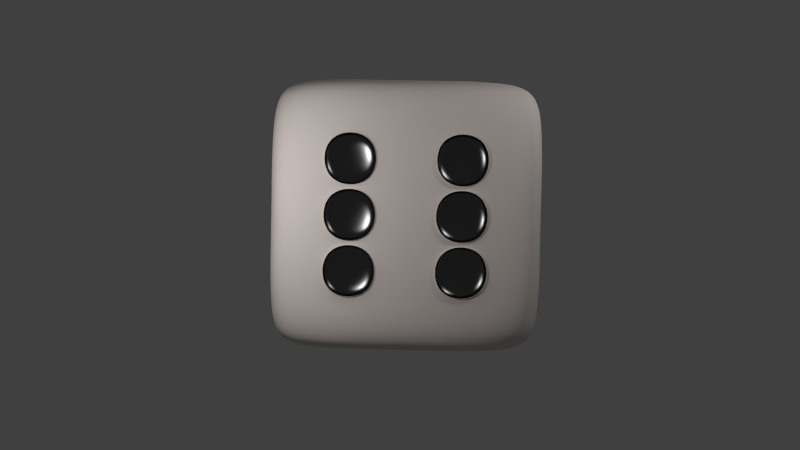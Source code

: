 # Source: imu-blender.blend  (saved by Blender 2.73.0; exported with 4.5.12 LTS)
import bpy
from mathutils import Matrix  # noqa: F401  (used for matrix-valued properties, if any)

bpy.ops.wm.read_factory_settings(use_empty=True)
scene = bpy.context.scene
scene.name = 'Scene'

# ---- collections
col_collection_1 = bpy.data.collections.new('Collection 1'); scene.collection.children.link(col_collection_1)

# ---- materials (node trees are filled in below, after node groups)
mat_texture = bpy.data.materials.new('Texture')
mat_texture.alpha_threshold = 0.0
mat_texture.use_transparent_shadow = False
mat_texture.diffuse_color = (0.7874, 0.7084, 0.6655, 1.0)
mat_texture.specular_color = (0.3424, 0.3424, 0.3424)
mat_texture.roughness = 0.5
mat_texture.line_color = (0.0, 0.0, 0.0, 1.0)
mat_black = bpy.data.materials.new('black')
mat_black.alpha_threshold = 0.0
mat_black.use_transparent_shadow = False
mat_black.roughness = 0.5
mat_black.line_color = (0.0, 0.0, 0.0, 1.0)

# ---- material node trees
mat_black.use_nodes = True; mat_black.node_tree.nodes.clear()
_N = mat_black.node_tree.nodes; _L = mat_black.node_tree.links
n0 = _N.new('ShaderNodeOutputMaterial'); n0.name = 'Material Output'; n0.location = (300, 300)
n1 = _N.new('ShaderNodeMixShader'); n1.name = 'Mix Shader'; n1.location = (110, 300)
n1.inputs[0].default_value = 0.2
n2 = _N.new('ShaderNodeBsdfDiffuse'); n2.name = 'Diffuse BSDF'; n2.location = (-90, 300)
n2.inputs[0].default_value = (0.003642, 0.003642, 0.003642, 1.0)
n3 = _N.new('ShaderNodeBsdfAnisotropic'); n3.name = 'Glossy BSDF'; n3.location = (-90, 300)
n3.distribution = 'BECKMANN'
n3.inputs[1].default_value = 0.3162
_L.new(n1.outputs[0], n0.inputs[0])
_L.new(n2.outputs[0], n1.inputs[1])
_L.new(n3.outputs[0], n1.inputs[2])
n0.is_active_output = True

# ---- world
world_world = bpy.data.worlds.new('World'); scene.world = world_world
world_world.use_nodes = True; world_world.node_tree.nodes.clear()
_N = world_world.node_tree.nodes; _L = world_world.node_tree.links
n0 = _N.new('ShaderNodeOutputWorld'); n0.name = 'World Output'; n0.location = (300, 300)
n1 = _N.new('ShaderNodeBackground'); n1.name = 'Background'; n1.location = (10, 300)
n1.inputs[0].default_value = (0.05088, 0.05088, 0.05088, 1.0)
_L.new(n1.outputs[0], n0.inputs[0])
n0.is_active_output = True
world_world.color = (0.05088, 0.05088, 0.05088)
world_world.use_sun_shadow = False
world_world.sun_shadow_jitter_overblur = 0.0
world_world.cycles.sampling_method = 'NONE'
world_world.cycles.sample_map_resolution = 256

# ---- cameras
cam_camera = bpy.data.cameras.new('Camera')
cam_camera.clip_end = 100.0
cam_camera.lens = 35.0
cam_camera.sensor_width = 32.0
cam_camera.sensor_height = 18.0
cam_camera.ortho_scale = 7.314
cam_camera.dof.focus_distance = 0.0
cam_camera.dof.aperture_fstop = 128.0

# ---- lights
light_point_001 = bpy.data.lights.new('Point.001', 'POINT')
light_point_001.transmission_factor = 0.0
light_point_001.energy = 100.0
light_point_001.shadow_buffer_clip_start = 0.5
light_point_001.shadow_soft_size = 0.1
light_point_001.shadow_maximum_resolution = 0.006
light_point_001.use_absolute_resolution = True
light_point_001.cycles.use_multiple_importance_sampling = False
light_point = bpy.data.lights.new('Point', 'POINT')
light_point.transmission_factor = 0.0
light_point.energy = 100.0
light_point.shadow_buffer_clip_start = 0.5
light_point.shadow_soft_size = 0.1
light_point.shadow_maximum_resolution = 0.006
light_point.use_absolute_resolution = True
light_point.cycles.use_multiple_importance_sampling = False
light_lamp = bpy.data.lights.new('Lamp', 'POINT')
light_lamp.transmission_factor = 0.0
light_lamp.cutoff_distance = 30.0
light_lamp.energy = 100.0
light_lamp.shadow_buffer_clip_start = 1.001
light_lamp.shadow_soft_size = 0.1
light_lamp.shadow_maximum_resolution = 0.006
light_lamp.use_absolute_resolution = True
light_lamp.cycles.use_multiple_importance_sampling = False

# ---- meshes
me_dice = bpy.data.meshes.new('Dice')
me_dice.from_pydata([(0.9279, 0.9279, -0.9279), (0.9279, -0.9279, -0.9279), (-0.9279, -0.9279, -0.9279), (-0.9279, 0.9279, -0.9279), (0.9279, 0.9279, 0.9279), (0.9279, -0.9279, 0.9279), (-0.9279, -0.9279, 0.9279), (-0.9279, 0.9279, 0.9279), (1.0, 0.6, -1.0), (1.0, 0.2, -1.0), (1.0, -0.2, -1.0), (1.0, -0.6, -1.0), (0.6, 1.0, -1.0), (0.2, 1.0, -1.0), (-0.2, 1.0, -1.0), (-0.6, 1.0, -1.0), (1.0, 1.0, -0.6), (1.0, 1.0, -0.2), (1.0, 1.0, 0.2), (1.0, 1.0, 0.6), (0.6, -1.0, -1.0), (0.2, -1.0, -1.0), (-0.2, -1.0, -1.0), (-0.6, -1.0, -1.0), (1.0, -1.0, -0.6), (1.0, -1.0, -0.2), (1.0, -1.0, 0.2), (1.0, -1.0, 0.6), (-1.0, -0.6, -1.0), (-1.0, -0.2, -1.0), (-1.0, 0.2, -1.0), (-1.0, 0.6, -1.0), (-1.0, -1.0, -0.6), (-1.0, -1.0, -0.2), (-1.0, -1.0, 0.2), (-1.0, -1.0, 0.6), (-1.0, 1.0, -0.6), (-1.0, 1.0, -0.2), (-1.0, 1.0, 0.2), (-1.0, 1.0, 0.6), (1.0, 0.6, 1.0), (1.0, 0.2, 1.0), (1.0, -0.2, 1.0), (1.0, -0.6, 1.0), (0.6, 1.0, 1.0), (0.2, 1.0, 1.0), (-0.2, 1.0, 1.0), (-0.6, 1.0, 1.0), (0.6, -1.0, 1.0), (0.2, -1.0, 1.0), (-0.2, -1.0, 1.0), (-0.6, -1.0, 1.0), (-1.0, -0.6, 1.0), (-1.0, -0.2, 1.0), (-1.0, 0.2, 1.0), (-1.0, 0.6, 1.0), (0.6, 1.0, 0.6), (0.2, 1.0, 0.6), (-0.2, 1.0, 0.6), (-0.6, 1.0, 0.6), (0.6, 1.0, 0.2), (0.2, 1.0, 0.2), (-0.2, 1.0, 0.2), (-0.6, 1.0, 0.2), (0.6, 1.0, -0.2), (0.2, 1.0, -0.2), (-0.2, 1.0, -0.2), (-0.6, 1.0, -0.2), (0.6, 1.0, -0.6), (0.2, 1.0, -0.6), (-0.2, 1.0, -0.6), (-0.6, 1.0, -0.6), (-1.0, -0.6, -0.6), (-1.0, -0.2, -0.6), (-1.0, 0.2, -0.6), (-1.0, 0.6, -0.6), (-1.0, -0.6, -0.2), (-1.0, -0.2, -0.2), (-1.0, 0.2, -0.2), (-1.0, 0.6, -0.2), (-1.0, -0.6, 0.2), (-1.0, -0.2, 0.2), (-1.0, 0.2, 0.2), (-1.0, 0.6, 0.2), (-1.0, -0.6, 0.6), (-1.0, -0.2, 0.6), (-1.0, 0.2, 0.6), (-1.0, 0.6, 0.6), (0.6, -1.0, -0.6), (0.2, -1.0, -0.6), (-0.2, -1.0, -0.6), (-0.6, -1.0, -0.6), (0.6, -1.0, -0.2), (0.2, -1.0, -0.2), (-0.2, -1.0, -0.2), (-0.6, -1.0, -0.2), (0.6, -1.0, 0.2), (0.2, -1.0, 0.2), (-0.2, -1.0, 0.2), (-0.6, -1.0, 0.2), (0.6, -1.0, 0.6), (0.2, -1.0, 0.6), (-0.2, -1.0, 0.6), (-0.6, -1.0, 0.6), (1.0, 0.6, -0.6), (1.0, 0.2, -0.6), (1.0, -0.2, -0.6), (1.0, -0.6, -0.6), (1.0, 0.6, -0.2), (1.0, 0.2, -0.2), (1.0, -0.2, -0.2), (1.0, -0.6, -0.2), (1.0, 0.6, 0.2), (1.0, 0.2, 0.2), (1.0, -0.2, 0.2), (1.0, -0.6, 0.2), (1.0, 0.6, 0.6), (1.0, 0.2, 0.6), (1.0, -0.2, 0.6), (1.0, -0.6, 0.6), (0.6, 0.6, 1.0), (0.6, 0.2, 1.0), (0.6, -0.2, 1.0), (0.6, -0.6, 1.0), (0.2, 0.6, 1.0), (0.2, 0.2, 1.0), (0.2, -0.2, 1.0), (0.2, -0.6, 1.0), (-0.2, 0.6, 1.0), (-0.2, 0.2, 1.0), (-0.2, -0.2, 1.0), (-0.2, -0.6, 1.0), (-0.6, 0.6, 1.0), (-0.6, 0.2, 1.0), (-0.6, -0.2, 1.0), (-0.6, -0.6, 1.0), (0.6, 0.6, -1.0), (0.2, 0.6, -1.0), (-0.2, 0.6, -1.0), (-0.6, 0.6, -1.0), (0.6, 0.2, -1.0), (0.2, 0.2, -1.0), (-0.2, 0.2, -1.0), (-0.6, 0.2, -1.0), (0.6, -0.2, -1.0), (0.2, -0.2, -1.0), (-0.2, -0.2, -1.0), (-0.6, -0.2, -1.0), (0.6, -0.6, -1.0), (0.2, -0.6, -1.0), (-0.2, -0.6, -1.0), (-0.6, -0.6, -1.0), (-0.2, 1.025, 0.6), (-0.2, 1.025, 0.2), (-0.6, 1.025, 0.2), (-0.6, 1.025, 0.6), (0.6, 1.025, -0.2), (0.6, 1.025, -0.6), (0.2, 1.025, -0.6), (0.2, 1.025, -0.2), (-1.025, -0.2, -0.2), (-1.025, -0.2, 0.2), (-1.025, 0.2, 0.2), (-1.025, 0.2, -0.2), (0.6, -1.025, -0.6), (0.6, -1.025, -0.2), (0.2, -1.025, -0.2), (0.2, -1.025, -0.6), (-0.2, -1.025, -0.6), (-0.2, -1.025, -0.2), (-0.6, -1.025, -0.2), (-0.6, -1.025, -0.6), (0.2, -1.025, -0.2), (0.2, -1.025, 0.2), (-0.2, -1.025, 0.2), (-0.2, -1.025, -0.2), (0.6, -1.025, 0.2), (0.6, -1.025, 0.6), (0.2, -1.025, 0.6), (0.2, -1.025, 0.2), (-0.2, -1.025, 0.2), (-0.2, -1.025, 0.6), (-0.6, -1.025, 0.6), (-0.6, -1.025, 0.2), (1.025, 0.6, -0.6), (1.025, 0.6, -0.2), (1.025, 0.2, -0.2), (1.025, 0.2, -0.6), (1.025, -0.2, -0.6), (1.025, -0.2, -0.2), (1.025, -0.6, -0.2), (1.025, -0.6, -0.6), (1.025, 0.6, -0.2), (1.025, 0.6, 0.2), (1.025, 0.2, 0.2), (1.025, 0.2, -0.2), (1.025, -0.2, -0.2), (1.025, -0.2, 0.2), (1.025, -0.6, 0.2), (1.025, -0.6, -0.2), (1.025, 0.6, 0.2), (1.025, 0.6, 0.6), (1.025, 0.2, 0.6), (1.025, 0.2, 0.2), (1.025, -0.2, 0.2), (1.025, -0.2, 0.6), (1.025, -0.6, 0.6), (1.025, -0.6, 0.2), (0.6, -0.2, 1.025), (0.2, -0.2, 1.025), (0.2, -0.6, 1.025), (0.6, -0.6, 1.025), (0.2, 0.2, 1.025), (-0.2, 0.2, 1.025), (-0.2, -0.2, 1.025), (0.2, -0.2, 1.025), (-0.2, 0.6, 1.025), (-0.6, 0.6, 1.025), (-0.6, 0.2, 1.025), (-0.2, 0.2, 1.025), (0.6, 0.6, -1.025), (0.6, 0.2, -1.025), (0.2, 0.2, -1.025), (0.2, 0.6, -1.025), (-0.2, 0.6, -1.025), (-0.2, 0.2, -1.025), (-0.6, 0.2, -1.025), (-0.6, 0.6, -1.025), (0.6, -0.2, -1.025), (0.6, -0.6, -1.025), (0.2, -0.6, -1.025), (0.2, -0.2, -1.025), (-0.2, -0.2, -1.025), (-0.2, -0.6, -1.025), (-0.6, -0.6, -1.025), (-0.6, -0.2, -1.025), (-0.2, 1.025, 0.6), (-0.2, 1.025, 0.2), (-0.6, 1.025, 0.2), (-0.6, 1.025, 0.6), (0.6, 1.025, -0.2), (0.6, 1.025, -0.6), (0.2, 1.025, -0.6), (0.2, 1.025, -0.2), (-1.025, -0.2, -0.2), (-1.025, -0.2, 0.2), (-1.025, 0.2, 0.2), (-1.025, 0.2, -0.2), (0.6, -1.025, -0.6), (0.6, -1.025, -0.2), (0.2, -1.025, -0.2), (0.2, -1.025, -0.6), (-0.2, -1.025, -0.6), (-0.2, -1.025, -0.2), (-0.6, -1.025, -0.2), (-0.6, -1.025, -0.6), (0.2, -1.025, -0.2), (0.2, -1.025, 0.2), (-0.2, -1.025, 0.2), (-0.2, -1.025, -0.2), (0.6, -1.025, 0.2), (0.6, -1.025, 0.6), (0.2, -1.025, 0.6), (0.2, -1.025, 0.2), (-0.2, -1.025, 0.2), (-0.2, -1.025, 0.6), (-0.6, -1.025, 0.6), (-0.6, -1.025, 0.2), (1.025, 0.6, -0.6), (1.025, 0.6, -0.2), (1.025, 0.2, -0.2), (1.025, 0.2, -0.6), (1.025, -0.2, -0.6), (1.025, -0.2, -0.2), (1.025, -0.6, -0.2), (1.025, -0.6, -0.6), (1.025, 0.6, -0.2), (1.025, 0.6, 0.2), (1.025, 0.2, 0.2), (1.025, 0.2, -0.2), (1.025, -0.2, -0.2), (1.025, -0.2, 0.2), (1.025, -0.6, 0.2), (1.025, -0.6, -0.2), (1.025, 0.6, 0.2), (1.025, 0.6, 0.6), (1.025, 0.2, 0.6), (1.025, 0.2, 0.2), (1.025, -0.2, 0.2), (1.025, -0.2, 0.6), (1.025, -0.6, 0.6), (1.025, -0.6, 0.2), (0.6, -0.2, 1.025), (0.2, -0.2, 1.025), (0.2, -0.6, 1.025), (0.6, -0.6, 1.025), (0.2, 0.2, 1.025), (-0.2, 0.2, 1.025), (-0.2, -0.2, 1.025), (0.2, -0.2, 1.025), (-0.2, 0.6, 1.025), (-0.6, 0.6, 1.025), (-0.6, 0.2, 1.025), (-0.2, 0.2, 1.025), (0.6, 0.6, -1.025), (0.6, 0.2, -1.025), (0.2, 0.2, -1.025), (0.2, 0.6, -1.025), (-0.2, 0.6, -1.025), (-0.2, 0.2, -1.025), (-0.6, 0.2, -1.025), (-0.6, 0.6, -1.025), (0.6, -0.2, -1.025), (0.6, -0.6, -1.025), (0.2, -0.6, -1.025), (0.2, -0.2, -1.025), (-0.2, -0.2, -1.025), (-0.2, -0.6, -1.025), (-0.6, -0.6, -1.025), (-0.6, -0.2, -1.025), (-0.2, -0.9272, -0.6), (-0.2, -0.9272, -0.2), (-0.6, -0.9272, -0.2), (-0.6, -0.9272, -0.6), (0.6, -0.9272, -0.6), (0.6, -0.9272, -0.2), (0.2, -0.9272, -0.2), (0.2, -0.9272, -0.6), (-0.9272, -0.2, -0.2), (-0.9272, -0.2, 0.2), (-0.9272, 0.2, 0.2), (-0.9272, 0.2, -0.2), (0.6, 0.9272, -0.2), (0.6, 0.9272, -0.6), (0.2, 0.9272, -0.6), (0.2, 0.9272, -0.2), (-0.2, 0.9272, 0.6), (-0.2, 0.9272, 0.2), (-0.6, 0.9272, 0.2), (-0.6, 0.9272, 0.6), (0.2, -0.9272, -0.2), (0.2, -0.9272, 0.2), (-0.2, -0.9272, 0.2), (-0.2, -0.9272, -0.2), (0.6, -0.9272, 0.2), (0.6, -0.9272, 0.6), (0.2, -0.9272, 0.6), (0.2, -0.9272, 0.2), (-0.2, -0.9272, 0.2), (-0.2, -0.9272, 0.6), (-0.6, -0.9272, 0.6), (-0.6, -0.9272, 0.2), (0.9272, 0.6, -0.6), (0.9272, 0.6, -0.2), (0.9272, 0.2, -0.2), (0.9272, 0.2, -0.6), (0.9272, -0.2, -0.6), (0.9272, -0.2, -0.2), (0.9272, -0.6, -0.2), (0.9272, -0.6, -0.6), (0.9272, 0.6, -0.2), (0.9272, 0.6, 0.2), (0.9272, 0.2, 0.2), (0.9272, 0.2, -0.2), (0.9272, -0.2, -0.2), (0.9272, -0.2, 0.2), (0.9272, -0.6, 0.2), (0.9272, -0.6, -0.2), (0.9272, 0.6, 0.2), (0.9272, 0.6, 0.6), (0.9272, 0.2, 0.6), (0.9272, 0.2, 0.2), (0.9272, -0.2, 0.2), (0.9272, -0.2, 0.6), (0.9272, -0.6, 0.6), (0.9272, -0.6, 0.2), (0.6, -0.2, 0.9272), (0.2, -0.2, 0.9272), (0.2, -0.6, 0.9272), (0.6, -0.6, 0.9272), (0.2, 0.2, 0.9272), (-0.2, 0.2, 0.9272), (-0.2, -0.2, 0.9272), (0.2, -0.2, 0.9272), (-0.2, 0.6, 0.9272), (-0.6, 0.6, 0.9272), (-0.6, 0.2, 0.9272), (-0.2, 0.2, 0.9272), (0.6, 0.6, -0.9272), (0.6, 0.2, -0.9272), (0.2, 0.2, -0.9272), (0.2, 0.6, -0.9272), (-0.2, 0.6, -0.9272), (-0.2, 0.2, -0.9272), (-0.6, 0.2, -0.9272), (-0.6, 0.6, -0.9272), (0.6, -0.2, -0.9272), (0.6, -0.6, -0.9272), (0.2, -0.6, -0.9272), (0.2, -0.2, -0.9272), (-0.2, -0.2, -0.9272), (-0.2, -0.6, -0.9272), (-0.6, -0.6, -0.9272), (-0.6, -0.2, -0.9272)], [], [(151, 23, 2, 28), (135, 52, 6, 51), (119, 43, 5, 27), (103, 51, 6, 35), (87, 55, 7, 39), (71, 15, 3, 36), (47, 59, 39, 7), (59, 63, 38, 39), (63, 67, 37, 38), (67, 71, 36, 37), (4, 19, 56, 44), (44, 56, 57, 45), (45, 57, 58, 46), (46, 58, 59, 47), (19, 18, 60, 56), (56, 60, 61, 57), (57, 61, 62, 58), (18, 17, 64, 60), (60, 64, 65, 61), (61, 65, 66, 62), (62, 66, 67, 63), (17, 16, 68, 64), (164, 248, 251, 167), (65, 69, 70, 66), (66, 70, 71, 67), (16, 0, 12, 68), (68, 12, 13, 69), (69, 13, 14, 70), (70, 14, 15, 71), (31, 75, 36, 3), (75, 79, 37, 36), (79, 83, 38, 37), (83, 87, 39, 38), (2, 32, 72, 28), (28, 72, 73, 29), (29, 73, 74, 30), (30, 74, 75, 31), (32, 33, 76, 72), (72, 76, 77, 73), (73, 77, 78, 74), (74, 78, 79, 75), (33, 34, 80, 76), (76, 80, 81, 77), (167, 251, 250, 166), (78, 82, 83, 79), (34, 35, 84, 80), (80, 84, 85, 81), (81, 85, 86, 82), (82, 86, 87, 83), (35, 6, 52, 84), (84, 52, 53, 85), (85, 53, 54, 86), (86, 54, 55, 87), (23, 91, 32, 2), (91, 95, 33, 32), (95, 99, 34, 33), (99, 103, 35, 34), (1, 24, 88, 20), (20, 88, 89, 21), (21, 89, 90, 22), (22, 90, 91, 23), (24, 25, 92, 88), (166, 250, 249, 165), (89, 93, 94, 90), (165, 249, 248, 164), (25, 26, 96, 92), (92, 96, 97, 93), (94, 98, 99, 95), (26, 27, 100, 96), (160, 244, 247, 163), (97, 101, 102, 98), (163, 247, 246, 162), (27, 5, 48, 100), (100, 48, 49, 101), (101, 49, 50, 102), (102, 50, 51, 103), (11, 107, 24, 1), (107, 111, 25, 24), (111, 115, 26, 25), (115, 119, 27, 26), (0, 16, 104, 8), (8, 104, 105, 9), (9, 105, 106, 10), (10, 106, 107, 11), (16, 17, 108, 104), (162, 246, 245, 161), (105, 109, 110, 106), (161, 245, 244, 160), (17, 18, 112, 108), (109, 113, 114, 110), (156, 240, 243, 159), (18, 19, 116, 112), (159, 243, 242, 158), (113, 117, 118, 114), (158, 242, 241, 157), (19, 4, 40, 116), (116, 40, 41, 117), (117, 41, 42, 118), (118, 42, 43, 119), (43, 123, 48, 5), (123, 127, 49, 48), (127, 131, 50, 49), (131, 135, 51, 50), (4, 44, 120, 40), (40, 120, 121, 41), (41, 121, 122, 42), (42, 122, 123, 43), (44, 45, 124, 120), (120, 124, 125, 121), (121, 125, 126, 122), (157, 241, 240, 156), (45, 46, 128, 124), (124, 128, 129, 125), (126, 130, 131, 127), (46, 47, 132, 128), (152, 236, 239, 155), (129, 133, 134, 130), (130, 134, 135, 131), (47, 7, 55, 132), (132, 55, 54, 133), (133, 54, 53, 134), (134, 53, 52, 135), (15, 139, 31, 3), (139, 143, 30, 31), (143, 147, 29, 30), (147, 151, 28, 29), (0, 8, 136, 12), (12, 136, 137, 13), (13, 137, 138, 14), (14, 138, 139, 15), (8, 9, 140, 136), (155, 239, 238, 154), (137, 141, 142, 138), (154, 238, 237, 153), (9, 10, 144, 140), (140, 144, 145, 141), (141, 145, 146, 142), (142, 146, 147, 143), (10, 11, 148, 144), (153, 237, 236, 152), (145, 149, 150, 146), (11, 1, 20, 148), (148, 20, 21, 149), (149, 21, 22, 150), (150, 22, 23, 151), (336, 337, 338, 339), (62, 153, 152, 58), (63, 154, 153, 62), (59, 155, 154, 63), (58, 152, 155, 59), (240, 332, 335, 243), (68, 157, 156, 64), (69, 158, 157, 68), (65, 159, 158, 69), (64, 156, 159, 65), (243, 335, 334, 242), (81, 161, 160, 77), (82, 162, 161, 81), (78, 163, 162, 82), (77, 160, 163, 78), (242, 334, 333, 241), (92, 165, 164, 88), (93, 166, 165, 92), (89, 167, 166, 93), (88, 164, 167, 89), (241, 333, 332, 240), (94, 169, 168, 90), (95, 170, 169, 94), (91, 171, 170, 95), (90, 168, 171, 91), (332, 333, 334, 335), (97, 173, 172, 93), (98, 174, 173, 97), (94, 175, 174, 98), (93, 172, 175, 94), (244, 328, 331, 247), (100, 177, 176, 96), (101, 178, 177, 100), (97, 179, 178, 101), (96, 176, 179, 97), (247, 331, 330, 246), (102, 181, 180, 98), (103, 182, 181, 102), (99, 183, 182, 103), (98, 180, 183, 99), (246, 330, 329, 245), (108, 185, 184, 104), (109, 186, 185, 108), (105, 187, 186, 109), (104, 184, 187, 105), (245, 329, 328, 244), (110, 189, 188, 106), (111, 190, 189, 110), (107, 191, 190, 111), (106, 188, 191, 107), (328, 329, 330, 331), (112, 193, 192, 108), (113, 194, 193, 112), (109, 195, 194, 113), (108, 192, 195, 109), (248, 324, 327, 251), (114, 197, 196, 110), (115, 198, 197, 114), (111, 199, 198, 115), (110, 196, 199, 111), (251, 327, 326, 250), (116, 201, 200, 112), (117, 202, 201, 116), (113, 203, 202, 117), (112, 200, 203, 113), (250, 326, 325, 249), (118, 205, 204, 114), (119, 206, 205, 118), (115, 207, 206, 119), (114, 204, 207, 115), (249, 325, 324, 248), (126, 209, 208, 122), (127, 210, 209, 126), (123, 211, 210, 127), (122, 208, 211, 123), (324, 325, 326, 327), (129, 213, 212, 125), (130, 214, 213, 129), (126, 215, 214, 130), (125, 212, 215, 126), (252, 320, 323, 255), (132, 217, 216, 128), (133, 218, 217, 132), (129, 219, 218, 133), (128, 216, 219, 129), (255, 323, 322, 254), (140, 221, 220, 136), (141, 222, 221, 140), (137, 223, 222, 141), (136, 220, 223, 137), (254, 322, 321, 253), (142, 225, 224, 138), (143, 226, 225, 142), (139, 227, 226, 143), (138, 224, 227, 139), (253, 321, 320, 252), (148, 229, 228, 144), (149, 230, 229, 148), (145, 231, 230, 149), (144, 228, 231, 145), (320, 321, 322, 323), (150, 233, 232, 146), (151, 234, 233, 150), (147, 235, 234, 151), (146, 232, 235, 147), (169, 253, 252, 168), (170, 254, 253, 169), (171, 255, 254, 170), (168, 252, 255, 171), (173, 257, 256, 172), (174, 258, 257, 173), (175, 259, 258, 174), (172, 256, 259, 175), (177, 261, 260, 176), (178, 262, 261, 177), (179, 263, 262, 178), (176, 260, 263, 179), (181, 265, 264, 180), (182, 266, 265, 181), (183, 267, 266, 182), (180, 264, 267, 183), (185, 269, 268, 184), (186, 270, 269, 185), (187, 271, 270, 186), (184, 268, 271, 187), (189, 273, 272, 188), (190, 274, 273, 189), (191, 275, 274, 190), (188, 272, 275, 191), (193, 277, 276, 192), (194, 278, 277, 193), (195, 279, 278, 194), (192, 276, 279, 195), (197, 281, 280, 196), (198, 282, 281, 197), (199, 283, 282, 198), (196, 280, 283, 199), (201, 285, 284, 200), (202, 286, 285, 201), (203, 287, 286, 202), (200, 284, 287, 203), (205, 289, 288, 204), (206, 290, 289, 205), (207, 291, 290, 206), (204, 288, 291, 207), (209, 293, 292, 208), (210, 294, 293, 209), (211, 295, 294, 210), (208, 292, 295, 211), (213, 297, 296, 212), (214, 298, 297, 213), (215, 299, 298, 214), (212, 296, 299, 215), (217, 301, 300, 216), (218, 302, 301, 217), (219, 303, 302, 218), (216, 300, 303, 219), (221, 305, 304, 220), (222, 306, 305, 221), (223, 307, 306, 222), (220, 304, 307, 223), (225, 309, 308, 224), (226, 310, 309, 225), (227, 311, 310, 226), (224, 308, 311, 227), (229, 313, 312, 228), (230, 314, 313, 229), (231, 315, 314, 230), (228, 312, 315, 231), (233, 317, 316, 232), (234, 318, 317, 233), (235, 319, 318, 234), (232, 316, 319, 235), (237, 337, 336, 236), (238, 338, 337, 237), (239, 339, 338, 238), (236, 336, 339, 239), (340, 341, 342, 343), (257, 341, 340, 256), (258, 342, 341, 257), (259, 343, 342, 258), (256, 340, 343, 259), (344, 345, 346, 347), (261, 345, 344, 260), (262, 346, 345, 261), (263, 347, 346, 262), (260, 344, 347, 263), (348, 349, 350, 351), (265, 349, 348, 264), (266, 350, 349, 265), (267, 351, 350, 266), (264, 348, 351, 267), (352, 353, 354, 355), (269, 353, 352, 268), (270, 354, 353, 269), (271, 355, 354, 270), (268, 352, 355, 271), (356, 357, 358, 359), (273, 357, 356, 272), (274, 358, 357, 273), (275, 359, 358, 274), (272, 356, 359, 275), (360, 361, 362, 363), (277, 361, 360, 276), (278, 362, 361, 277), (279, 363, 362, 278), (276, 360, 363, 279), (364, 365, 366, 367), (281, 365, 364, 280), (282, 366, 365, 281), (283, 367, 366, 282), (280, 364, 367, 283), (368, 369, 370, 371), (285, 369, 368, 284), (286, 370, 369, 285), (287, 371, 370, 286), (284, 368, 371, 287), (372, 373, 374, 375), (289, 373, 372, 288), (290, 374, 373, 289), (291, 375, 374, 290), (288, 372, 375, 291), (376, 377, 378, 379), (293, 377, 376, 292), (294, 378, 377, 293), (295, 379, 378, 294), (292, 376, 379, 295), (380, 381, 382, 383), (297, 381, 380, 296), (298, 382, 381, 297), (299, 383, 382, 298), (296, 380, 383, 299), (384, 385, 386, 387), (301, 385, 384, 300), (302, 386, 385, 301), (303, 387, 386, 302), (300, 384, 387, 303), (388, 389, 390, 391), (305, 389, 388, 304), (306, 390, 389, 305), (307, 391, 390, 306), (304, 388, 391, 307), (392, 393, 394, 395), (309, 393, 392, 308), (310, 394, 393, 309), (311, 395, 394, 310), (308, 392, 395, 311), (396, 397, 398, 399), (313, 397, 396, 312), (314, 398, 397, 313), (315, 399, 398, 314), (312, 396, 399, 315), (400, 401, 402, 403), (317, 401, 400, 316), (318, 402, 401, 317), (319, 403, 402, 318), (316, 400, 403, 319)])
me_dice.polygons.foreach_set('use_smooth', [True] * 402)
me_dice.polygons.foreach_set('material_index', [0, 0, 0, 0, 0, 0, 0, 0, 0, 0, 0, 0, 0, 0, 0, 0, 0, 0, 0, 0, 0, 0, 0, 0, 0, 0, 0, 0, 0, 0, 0, 0, 0, 0, 0, 0, 0, 0, 0, 0, 0, 0, 0, 0, 0, 0, 0, 0, 0, 0, 0, 0, 0, 0, 0, 0, 0, 0, 0, 0, 0, 0, 0, 0, 0, 0, 0, 0, 0, 0, 0, 0, 0, 0, 0, 0, 0, 0, 0, 0, 0, 0, 0, 0, 0, 0, 0, 0, 0, 0, 0, 0, 0, 0, 0, 0, 0, 0, 0, 0, 0, 0, 0, 0, 0, 0, 0, 0, 0, 0, 0, 0, 0, 0, 0, 0, 0, 0, 0, 0, 0, 0, 0, 0, 0, 0, 0, 0, 0, 0, 0, 0, 0, 0, 0, 0, 0, 0, 0, 0, 0, 0, 0, 0, 0, 1, 0, 0, 0, 0, 1, 0, 0, 0, 0, 1, 0, 0, 0, 0, 1, 0, 0, 0, 0, 1, 0, 0, 0, 0, 1, 0, 0, 0, 0, 1, 0, 0, 0, 0, 1, 0, 0, 0, 0, 1, 0, 0, 0, 0, 1, 0, 0, 0, 0, 1, 0, 0, 0, 0, 1, 0, 0, 0, 0, 1, 0, 0, 0, 0, 1, 0, 0, 0, 0, 1, 0, 0, 0, 0, 1, 0, 0, 0, 0, 1, 0, 0, 0, 0, 1, 0, 0, 0, 0, 1, 0, 0, 0, 0, 1, 0, 0, 0, 0, 1, 0, 0, 0, 0, 0, 0, 0, 0, 0, 0, 0, 0, 0, 0, 0, 0, 0, 0, 0, 0, 0, 0, 0, 0, 0, 0, 0, 0, 0, 0, 0, 0, 0, 0, 0, 0, 0, 0, 0, 0, 0, 0, 0, 0, 0, 0, 0, 0, 0, 0, 0, 0, 0, 0, 0, 0, 0, 0, 0, 0, 0, 0, 0, 0, 0, 0, 0, 0, 0, 0, 0, 0, 1, 1, 1, 1, 1, 1, 1, 1, 1, 1, 1, 1, 1, 1, 1, 1, 1, 1, 1, 1, 1, 1, 1, 1, 1, 1, 1, 1, 1, 1, 1, 1, 1, 1, 1, 1, 1, 1, 1, 1, 1, 1, 1, 1, 1, 1, 1, 1, 1, 1, 1, 1, 1, 1, 1, 1, 1, 1, 1, 1, 1, 1, 1, 1, 1, 1, 1, 1, 1, 1, 1, 1, 1, 1, 1, 1, 1, 1, 1, 1, 1, 1, 1, 1])
_ca = me_dice.color_attributes.new('Col', 'BYTE_COLOR', 'CORNER')
_ca.data.foreach_set('color', [0.1981, 0.1981, 0.1981, 1.0, 0.2462, 0.2462, 0.2462, 1.0, 0.9823, 0.9823, 0.9823, 1.0, 0.305, 0.305, 0.305, 1.0, 0.2874, 0.2874, 0.2874, 1.0, 0.3763, 0.3763, 0.3763, 1.0, 1.0, 1.0, 1.0, 1.0, 0.305, 0.305, 0.305, 1.0, 0.1845, 0.1845, 0.1845, 1.0, 0.2462, 0.2462, 0.2462, 1.0, 0.9823, 0.9823, 0.9823, 1.0, 0.2462, 0.2462, 0.2462, 1.0, 0.1981, 0.1981, 0.1981, 1.0, 0.305, 0.305, 0.305, 1.0, 1.0, 1.0, 1.0, 1.0, 0.305, 0.305, 0.305, 1.0, 0.2874, 0.2874, 0.2874, 1.0, 0.305, 0.305, 0.305, 1.0, 0.9823, 0.9823, 0.9823, 1.0, 0.305, 0.305, 0.305, 1.0, 0.2874, 0.2874, 0.2874, 1.0, 0.305, 0.305, 0.305, 1.0, 0.9823, 0.9823, 0.9823, 1.0, 0.3763, 0.3763, 0.3763, 1.0, 0.2462, 0.2462, 0.2462, 1.0, 0.1981, 0.1981, 0.1981, 1.0, 0.305, 0.305, 0.305, 1.0, 0.9823, 0.9823, 0.9823, 1.0, 0.1981, 0.1981, 0.1981, 1.0, 0.1095, 0.1095, 0.1095, 1.0, 0.3231, 0.3231, 0.3231, 1.0, 0.305, 0.305, 0.305, 1.0, 0.1095, 0.1095, 0.1095, 1.0, 0.1119, 0.1119, 0.1119, 1.0, 0.3968, 0.3968, 0.3968, 1.0, 0.3231, 0.3231, 0.3231, 1.0, 0.1119, 0.1119, 0.1119, 1.0, 0.2874, 0.2874, 0.2874, 1.0, 0.3763, 0.3763, 0.3763, 1.0, 0.3968, 0.3968, 0.3968, 1.0, 0.9823, 0.9823, 0.9823, 1.0, 0.305, 0.305, 0.305, 1.0, 0.2874, 0.2874, 0.2874, 1.0, 0.3763, 0.3763, 0.3763, 1.0, 0.3763, 0.3763, 0.3763, 1.0, 0.2874, 0.2874, 0.2874, 1.0, 0.1119, 0.1119, 0.1119, 1.0, 0.3968, 0.3968, 0.3968, 1.0, 0.3968, 0.3968, 0.3968, 1.0, 0.1119, 0.1119, 0.1119, 1.0, 0.1095, 0.1095, 0.1095, 1.0, 0.2582, 0.2582, 0.2582, 1.0, 0.2582, 0.2582, 0.2582, 1.0, 0.1095, 0.1095, 0.1095, 1.0, 0.1981, 0.1981, 0.1981, 1.0, 0.2462, 0.2462, 0.2462, 1.0, 0.305, 0.305, 0.305, 1.0, 0.3005, 0.3005, 0.3005, 1.0, 0.1119, 0.1119, 0.1119, 1.0, 0.2874, 0.2874, 0.2874, 1.0, 0.2874, 0.2874, 0.2874, 1.0, 0.1119, 0.1119, 0.1119, 1.0, 0.04971, 0.04971, 0.04971, 1.0, 0.1119, 0.1119, 0.1119, 1.0, 0.1119, 0.1119, 0.1119, 1.0, 0.04971, 0.04971, 0.04971, 1.0, 0.06848, 0.06848, 0.06848, 1.0, 0.1095, 0.1095, 0.1095, 1.0, 0.3005, 0.3005, 0.3005, 1.0, 0.2384, 0.2384, 0.2384, 1.0, 0.1095, 0.1095, 0.1095, 1.0, 0.1119, 0.1119, 0.1119, 1.0, 0.1119, 0.1119, 0.1119, 1.0, 0.1095, 0.1095, 0.1095, 1.0, 0.06848, 0.06848, 0.06848, 1.0, 0.04971, 0.04971, 0.04971, 1.0, 0.04971, 0.04971, 0.04971, 1.0, 0.06848, 0.06848, 0.06848, 1.0, 0.04971, 0.04971, 0.04971, 1.0, 0.06848, 0.06848, 0.06848, 1.0, 0.06848, 0.06848, 0.06848, 1.0, 0.04971, 0.04971, 0.04971, 1.0, 0.1119, 0.1119, 0.1119, 1.0, 0.1095, 0.1095, 0.1095, 1.0, 0.2384, 0.2384, 0.2384, 1.0, 0.2462, 0.2462, 0.2462, 1.0, 0.1981, 0.1981, 0.1981, 1.0, 0.1095, 0.1095, 0.1095, 1.0, 0.1878, 0.1878, 0.1878, 1.0, 0.008023, 0.008023, 0.008023, 1.0, 0.008023, 0.008023, 0.008023, 1.0, 0.1878, 0.1878, 0.1878, 1.0, 0.06848, 0.06848, 0.06848, 1.0, 0.1095, 0.1095, 0.1095, 1.0, 0.1119, 0.1119, 0.1119, 1.0, 0.04971, 0.04971, 0.04971, 1.0, 0.04971, 0.04971, 0.04971, 1.0, 0.1119, 0.1119, 0.1119, 1.0, 0.2874, 0.2874, 0.2874, 1.0, 0.1119, 0.1119, 0.1119, 1.0, 0.2462, 0.2462, 0.2462, 1.0, 0.9823, 0.9823, 0.9823, 1.0, 0.2462, 0.2462, 0.2462, 1.0, 0.1981, 0.1981, 0.1981, 1.0, 0.1981, 0.1981, 0.1981, 1.0, 0.2462, 0.2462, 0.2462, 1.0, 0.2582, 0.2582, 0.2582, 1.0, 0.1095, 0.1095, 0.1095, 1.0, 0.1095, 0.1095, 0.1095, 1.0, 0.2582, 0.2582, 0.2582, 1.0, 0.3231, 0.3231, 0.3231, 1.0, 0.1119, 0.1119, 0.1119, 1.0, 0.1119, 0.1119, 0.1119, 1.0, 0.3231, 0.3231, 0.3231, 1.0, 0.305, 0.305, 0.305, 1.0, 0.2874, 0.2874, 0.2874, 1.0, 0.305, 0.305, 0.305, 1.0, 0.2874, 0.2874, 0.2874, 1.0, 0.3763, 0.3763, 0.3763, 1.0, 0.9823, 0.9823, 0.9823, 1.0, 0.2874, 0.2874, 0.2874, 1.0, 0.1119, 0.1119, 0.1119, 1.0, 0.3968, 0.3968, 0.3968, 1.0, 0.3763, 0.3763, 0.3763, 1.0, 0.1119, 0.1119, 0.1119, 1.0, 0.1119, 0.1119, 0.1119, 1.0, 0.3231, 0.3231, 0.3231, 1.0, 0.3968, 0.3968, 0.3968, 1.0, 0.1119, 0.1119, 0.1119, 1.0, 0.2874, 0.2874, 0.2874, 1.0, 0.305, 0.305, 0.305, 1.0, 0.3231, 0.3231, 0.3231, 1.0, 0.9823, 0.9823, 0.9823, 1.0, 0.305, 0.305, 0.305, 1.0, 0.2874, 0.2874, 0.2874, 1.0, 0.305, 0.305, 0.305, 1.0, 0.305, 0.305, 0.305, 1.0, 0.2874, 0.2874, 0.2874, 1.0, 0.1119, 0.1119, 0.1119, 1.0, 0.3231, 0.3231, 0.3231, 1.0, 0.3231, 0.3231, 0.3231, 1.0, 0.1119, 0.1119, 0.1119, 1.0, 0.1119, 0.1119, 0.1119, 1.0, 0.3231, 0.3231, 0.3231, 1.0, 0.3231, 0.3231, 0.3231, 1.0, 0.1119, 0.1119, 0.1119, 1.0, 0.2874, 0.2874, 0.2874, 1.0, 0.305, 0.305, 0.305, 1.0, 0.305, 0.305, 0.305, 1.0, 0.3231, 0.3231, 0.3231, 1.0, 0.1119, 0.1119, 0.1119, 1.0, 0.2874, 0.2874, 0.2874, 1.0, 0.2874, 0.2874, 0.2874, 1.0, 0.1119, 0.1119, 0.1119, 1.0, 0.06848, 0.06848, 0.06848, 1.0, 0.1119, 0.1119, 0.1119, 1.0, 0.1119, 0.1119, 0.1119, 1.0, 0.06848, 0.06848, 0.06848, 1.0, 0.06848, 0.06848, 0.06848, 1.0, 0.1119, 0.1119, 0.1119, 1.0, 0.1119, 0.1119, 0.1119, 1.0, 0.06848, 0.06848, 0.06848, 1.0, 0.1119, 0.1119, 0.1119, 1.0, 0.2874, 0.2874, 0.2874, 1.0, 0.3231, 0.3231, 0.3231, 1.0, 0.3231, 0.3231, 0.3231, 1.0, 0.1119, 0.1119, 0.1119, 1.0, 0.1119, 0.1119, 0.1119, 1.0, 0.1119, 0.1119, 0.1119, 1.0, 0.1119, 0.1119, 0.1119, 1.0, 0.06848, 0.06848, 0.06848, 1.0, 0.06848, 0.06848, 0.06848, 1.0, 0.1878, 0.1878, 0.1878, 1.0, 0.008023, 0.008023, 0.008023, 1.0, 0.008023, 0.008023, 0.008023, 1.0, 0.15, 0.15, 0.15, 1.0, 0.06848, 0.06848, 0.06848, 1.0, 0.06848, 0.06848, 0.06848, 1.0, 0.1119, 0.1119, 0.1119, 1.0, 0.1119, 0.1119, 0.1119, 1.0, 0.3231, 0.3231, 0.3231, 1.0, 0.305, 0.305, 0.305, 1.0, 0.2874, 0.2874, 0.2874, 1.0, 0.1119, 0.1119, 0.1119, 1.0, 0.1119, 0.1119, 0.1119, 1.0, 0.2874, 0.2874, 0.2874, 1.0, 0.1119, 0.1119, 0.1119, 1.0, 0.06848, 0.06848, 0.06848, 1.0, 0.06848, 0.06848, 0.06848, 1.0, 0.1119, 0.1119, 0.1119, 1.0, 0.1119, 0.1119, 0.1119, 1.0, 0.06848, 0.06848, 0.06848, 1.0, 0.06848, 0.06848, 0.06848, 1.0, 0.1119, 0.1119, 0.1119, 1.0, 0.2874, 0.2874, 0.2874, 1.0, 0.1119, 0.1119, 0.1119, 1.0, 0.305, 0.305, 0.305, 1.0, 1.0, 1.0, 1.0, 1.0, 0.3763, 0.3763, 0.3763, 1.0, 0.2874, 0.2874, 0.2874, 1.0, 0.2874, 0.2874, 0.2874, 1.0, 0.3763, 0.3763, 0.3763, 1.0, 0.3968, 0.3968, 0.3968, 1.0, 0.1119, 0.1119, 0.1119, 1.0, 0.1119, 0.1119, 0.1119, 1.0, 0.3968, 0.3968, 0.3968, 1.0, 0.3231, 0.3231, 0.3231, 1.0, 0.1119, 0.1119, 0.1119, 1.0, 0.1119, 0.1119, 0.1119, 1.0, 0.3231, 0.3231, 0.3231, 1.0, 0.305, 0.305, 0.305, 1.0, 0.2874, 0.2874, 0.2874, 1.0, 0.2462, 0.2462, 0.2462, 1.0, 0.1981, 0.1981, 0.1981, 1.0, 0.305, 0.305, 0.305, 1.0, 0.9823, 0.9823, 0.9823, 1.0, 0.1981, 0.1981, 0.1981, 1.0, 0.07036, 0.07036, 0.07036, 1.0, 0.3231, 0.3231, 0.3231, 1.0, 0.305, 0.305, 0.305, 1.0, 0.07036, 0.07036, 0.07036, 1.0, 0.07036, 0.07036, 0.07036, 1.0, 0.3231, 0.3231, 0.3231, 1.0, 0.3231, 0.3231, 0.3231, 1.0, 0.07036, 0.07036, 0.07036, 1.0, 0.1981, 0.1981, 0.1981, 1.0, 0.305, 0.305, 0.305, 1.0, 0.3231, 0.3231, 0.3231, 1.0, 0.9823, 0.9823, 0.9823, 1.0, 0.2462, 0.2462, 0.2462, 1.0, 0.1981, 0.1981, 0.1981, 1.0, 0.2462, 0.2462, 0.2462, 1.0, 0.2462, 0.2462, 0.2462, 1.0, 0.1981, 0.1981, 0.1981, 1.0, 0.07036, 0.07036, 0.07036, 1.0, 0.2582, 0.2582, 0.2582, 1.0, 0.2582, 0.2582, 0.2582, 1.0, 0.07036, 0.07036, 0.07036, 1.0, 0.07036, 0.07036, 0.07036, 1.0, 0.2582, 0.2582, 0.2582, 1.0, 0.2582, 0.2582, 0.2582, 1.0, 0.07036, 0.07036, 0.07036, 1.0, 0.1981, 0.1981, 0.1981, 1.0, 0.2462, 0.2462, 0.2462, 1.0, 0.2462, 0.2462, 0.2462, 1.0, 0.2384, 0.2384, 0.2384, 1.0, 0.07036, 0.07036, 0.07036, 1.0, 0.1981, 0.1981, 0.1981, 1.0, 0.15, 0.15, 0.15, 1.0, 0.008023, 0.008023, 0.008023, 1.0, 0.008023, 0.008023, 0.008023, 1.0, 0.1878, 0.1878, 0.1878, 1.0, 0.07036, 0.07036, 0.07036, 1.0, 0.04092, 0.04092, 0.04092, 1.0, 0.04092, 0.04092, 0.04092, 1.0, 0.07036, 0.07036, 0.07036, 1.0, 0.1878, 0.1878, 0.1878, 1.0, 0.008023, 0.008023, 0.008023, 1.0, 0.008023, 0.008023, 0.008023, 1.0, 0.1878, 0.1878, 0.1878, 1.0, 0.2384, 0.2384, 0.2384, 1.0, 0.2384, 0.2384, 0.2384, 1.0, 0.07036, 0.07036, 0.07036, 1.0, 0.07036, 0.07036, 0.07036, 1.0, 0.07036, 0.07036, 0.07036, 1.0, 0.07036, 0.07036, 0.07036, 1.0, 0.04092, 0.04092, 0.04092, 1.0, 0.04092, 0.04092, 0.04092, 1.0, 0.04092, 0.04092, 0.04092, 1.0, 0.04092, 0.04092, 0.04092, 1.0, 0.07036, 0.07036, 0.07036, 1.0, 0.07036, 0.07036, 0.07036, 1.0, 0.2384, 0.2384, 0.2384, 1.0, 0.2462, 0.2462, 0.2462, 1.0, 0.1981, 0.1981, 0.1981, 1.0, 0.07036, 0.07036, 0.07036, 1.0, 0.1878, 0.1878, 0.1878, 1.0, 0.008023, 0.008023, 0.008023, 1.0, 0.008023, 0.008023, 0.008023, 1.0, 0.1878, 0.1878, 0.1878, 1.0, 0.04092, 0.04092, 0.04092, 1.0, 0.07036, 0.07036, 0.07036, 1.0, 0.07036, 0.07036, 0.07036, 1.0, 0.04092, 0.04092, 0.04092, 1.0, 0.1878, 0.1878, 0.1878, 1.0, 0.008023, 0.008023, 0.008023, 1.0, 0.008023, 0.008023, 0.008023, 1.0, 0.1878, 0.1878, 0.1878, 1.0, 0.2462, 0.2462, 0.2462, 1.0, 0.9823, 0.9823, 0.9823, 1.0, 0.2462, 0.2462, 0.2462, 1.0, 0.1981, 0.1981, 0.1981, 1.0, 0.1981, 0.1981, 0.1981, 1.0, 0.2462, 0.2462, 0.2462, 1.0, 0.2582, 0.2582, 0.2582, 1.0, 0.07036, 0.07036, 0.07036, 1.0, 0.07036, 0.07036, 0.07036, 1.0, 0.2582, 0.2582, 0.2582, 1.0, 0.3231, 0.3231, 0.3231, 1.0, 0.07036, 0.07036, 0.07036, 1.0, 0.07036, 0.07036, 0.07036, 1.0, 0.3231, 0.3231, 0.3231, 1.0, 0.305, 0.305, 0.305, 1.0, 0.1981, 0.1981, 0.1981, 1.0, 0.2462, 0.2462, 0.2462, 1.0, 0.1845, 0.1845, 0.1845, 1.0, 0.2462, 0.2462, 0.2462, 1.0, 0.9823, 0.9823, 0.9823, 1.0, 0.1845, 0.1845, 0.1845, 1.0, 0.107, 0.107, 0.107, 1.0, 0.2384, 0.2384, 0.2384, 1.0, 0.2462, 0.2462, 0.2462, 1.0, 0.107, 0.107, 0.107, 1.0, 0.107, 0.107, 0.107, 1.0, 0.2384, 0.2384, 0.2384, 1.0, 0.2384, 0.2384, 0.2384, 1.0, 0.107, 0.107, 0.107, 1.0, 0.1845, 0.1845, 0.1845, 1.0, 0.2462, 0.2462, 0.2462, 1.0, 0.2384, 0.2384, 0.2384, 1.0, 0.9823, 0.9823, 0.9823, 1.0, 0.2462, 0.2462, 0.2462, 1.0, 0.1845, 0.1845, 0.1845, 1.0, 0.2462, 0.2462, 0.2462, 1.0, 0.2462, 0.2462, 0.2462, 1.0, 0.1845, 0.1845, 0.1845, 1.0, 0.08022, 0.08022, 0.08022, 1.0, 0.2582, 0.2582, 0.2582, 1.0, 0.2582, 0.2582, 0.2582, 1.0, 0.08022, 0.08022, 0.08022, 1.0, 0.08022, 0.08022, 0.08022, 1.0, 0.2582, 0.2582, 0.2582, 1.0, 0.2582, 0.2582, 0.2582, 1.0, 0.08022, 0.08022, 0.08022, 1.0, 0.1845, 0.1845, 0.1845, 1.0, 0.2462, 0.2462, 0.2462, 1.0, 0.2462, 0.2462, 0.2462, 1.0, 0.2384, 0.2384, 0.2384, 1.0, 0.107, 0.107, 0.107, 1.0, 0.1845, 0.1845, 0.1845, 1.0, 0.1878, 0.1878, 0.1878, 1.0, 0.008023, 0.008023, 0.008023, 1.0, 0.008023, 0.008023, 0.008023, 1.0, 0.1878, 0.1878, 0.1878, 1.0, 0.08022, 0.08022, 0.08022, 1.0, 0.05448, 0.05448, 0.05448, 1.0, 0.05448, 0.05448, 0.05448, 1.0, 0.08022, 0.08022, 0.08022, 1.0, 0.1878, 0.1878, 0.1878, 1.0, 0.008023, 0.008023, 0.008023, 1.0, 0.008023, 0.008023, 0.008023, 1.0, 0.1878, 0.1878, 0.1878, 1.0, 0.2384, 0.2384, 0.2384, 1.0, 0.3005, 0.3005, 0.3005, 1.0, 0.107, 0.107, 0.107, 1.0, 0.107, 0.107, 0.107, 1.0, 0.05448, 0.05448, 0.05448, 1.0, 0.05448, 0.05448, 0.05448, 1.0, 0.05448, 0.05448, 0.05448, 1.0, 0.05448, 0.05448, 0.05448, 1.0, 0.1878, 0.1878, 0.1878, 1.0, 0.008023, 0.008023, 0.008023, 1.0, 0.008023, 0.008023, 0.008023, 1.0, 0.1878, 0.1878, 0.1878, 1.0, 0.3005, 0.3005, 0.3005, 1.0, 0.305, 0.305, 0.305, 1.0, 0.1845, 0.1845, 0.1845, 1.0, 0.107, 0.107, 0.107, 1.0, 0.1878, 0.1878, 0.1878, 1.0, 0.008023, 0.008023, 0.008023, 1.0, 0.008023, 0.008023, 0.008023, 1.0, 0.1878, 0.1878, 0.1878, 1.0, 0.05448, 0.05448, 0.05448, 1.0, 0.08022, 0.08022, 0.08022, 1.0, 0.08022, 0.08022, 0.08022, 1.0, 0.05448, 0.05448, 0.05448, 1.0, 0.1878, 0.1878, 0.1878, 1.0, 0.008023, 0.008023, 0.008023, 1.0, 0.008023, 0.008023, 0.008023, 1.0, 0.1878, 0.1878, 0.1878, 1.0, 0.305, 0.305, 0.305, 1.0, 0.9823, 0.9823, 0.9823, 1.0, 0.305, 0.305, 0.305, 1.0, 0.1845, 0.1845, 0.1845, 1.0, 0.1845, 0.1845, 0.1845, 1.0, 0.305, 0.305, 0.305, 1.0, 0.3231, 0.3231, 0.3231, 1.0, 0.08022, 0.08022, 0.08022, 1.0, 0.08022, 0.08022, 0.08022, 1.0, 0.3231, 0.3231, 0.3231, 1.0, 0.2582, 0.2582, 0.2582, 1.0, 0.08022, 0.08022, 0.08022, 1.0, 0.08022, 0.08022, 0.08022, 1.0, 0.2582, 0.2582, 0.2582, 1.0, 0.2462, 0.2462, 0.2462, 1.0, 0.1845, 0.1845, 0.1845, 1.0, 0.2462, 0.2462, 0.2462, 1.0, 0.1981, 0.1981, 0.1981, 1.0, 0.2462, 0.2462, 0.2462, 1.0, 0.9823, 0.9823, 0.9823, 1.0, 0.1981, 0.1981, 0.1981, 1.0, 0.08866, 0.08866, 0.08866, 1.0, 0.2582, 0.2582, 0.2582, 1.0, 0.2462, 0.2462, 0.2462, 1.0, 0.08866, 0.08866, 0.08866, 1.0, 0.0865, 0.0865, 0.0865, 1.0, 0.3231, 0.3231, 0.3231, 1.0, 0.2582, 0.2582, 0.2582, 1.0, 0.0865, 0.0865, 0.0865, 1.0, 0.2874, 0.2874, 0.2874, 1.0, 0.305, 0.305, 0.305, 1.0, 0.3231, 0.3231, 0.3231, 1.0, 0.9823, 0.9823, 0.9823, 1.0, 0.3763, 0.3763, 0.3763, 1.0, 0.2874, 0.2874, 0.2874, 1.0, 0.305, 0.305, 0.305, 1.0, 0.305, 0.305, 0.305, 1.0, 0.2874, 0.2874, 0.2874, 1.0, 0.0865, 0.0865, 0.0865, 1.0, 0.3231, 0.3231, 0.3231, 1.0, 0.3231, 0.3231, 0.3231, 1.0, 0.0865, 0.0865, 0.0865, 1.0, 0.08866, 0.08866, 0.08866, 1.0, 0.2582, 0.2582, 0.2582, 1.0, 0.2582, 0.2582, 0.2582, 1.0, 0.08866, 0.08866, 0.08866, 1.0, 0.1981, 0.1981, 0.1981, 1.0, 0.2462, 0.2462, 0.2462, 1.0, 0.3763, 0.3763, 0.3763, 1.0, 0.3968, 0.3968, 0.3968, 1.0, 0.0865, 0.0865, 0.0865, 1.0, 0.2874, 0.2874, 0.2874, 1.0, 0.2874, 0.2874, 0.2874, 1.0, 0.0865, 0.0865, 0.0865, 1.0, 0.04519, 0.04519, 0.04519, 1.0, 0.0865, 0.0865, 0.0865, 1.0, 0.0865, 0.0865, 0.0865, 1.0, 0.04519, 0.04519, 0.04519, 1.0, 0.05951, 0.05951, 0.05951, 1.0, 0.08866, 0.08866, 0.08866, 1.0, 0.1878, 0.1878, 0.1878, 1.0, 0.008023, 0.008023, 0.008023, 1.0, 0.008023, 0.008023, 0.008023, 1.0, 0.1878, 0.1878, 0.1878, 1.0, 0.3968, 0.3968, 0.3968, 1.0, 0.2582, 0.2582, 0.2582, 1.0, 0.08866, 0.08866, 0.08866, 1.0, 0.0865, 0.0865, 0.0865, 1.0, 0.0865, 0.0865, 0.0865, 1.0, 0.08866, 0.08866, 0.08866, 1.0, 0.05951, 0.05951, 0.05951, 1.0, 0.04519, 0.04519, 0.04519, 1.0, 0.05951, 0.05951, 0.05951, 1.0, 0.04519, 0.04519, 0.04519, 1.0, 0.0865, 0.0865, 0.0865, 1.0, 0.08866, 0.08866, 0.08866, 1.0, 0.2582, 0.2582, 0.2582, 1.0, 0.2462, 0.2462, 0.2462, 1.0, 0.1981, 0.1981, 0.1981, 1.0, 0.08866, 0.08866, 0.08866, 1.0, 0.1878, 0.1878, 0.1878, 1.0, 0.008023, 0.008023, 0.008023, 1.0, 0.008023, 0.008023, 0.008023, 1.0, 0.1878, 0.1878, 0.1878, 1.0, 0.05951, 0.05951, 0.05951, 1.0, 0.08866, 0.08866, 0.08866, 1.0, 0.0865, 0.0865, 0.0865, 1.0, 0.04519, 0.04519, 0.04519, 1.0, 0.04519, 0.04519, 0.04519, 1.0, 0.0865, 0.0865, 0.0865, 1.0, 0.2874, 0.2874, 0.2874, 1.0, 0.0865, 0.0865, 0.0865, 1.0, 0.2462, 0.2462, 0.2462, 1.0, 0.9823, 0.9823, 0.9823, 1.0, 0.305, 0.305, 0.305, 1.0, 0.1981, 0.1981, 0.1981, 1.0, 0.1981, 0.1981, 0.1981, 1.0, 0.305, 0.305, 0.305, 1.0, 0.3231, 0.3231, 0.3231, 1.0, 0.08866, 0.08866, 0.08866, 1.0, 0.08866, 0.08866, 0.08866, 1.0, 0.3231, 0.3231, 0.3231, 1.0, 0.3968, 0.3968, 0.3968, 1.0, 0.0865, 0.0865, 0.0865, 1.0, 0.0865, 0.0865, 0.0865, 1.0, 0.3968, 0.3968, 0.3968, 1.0, 0.3763, 0.3763, 0.3763, 1.0, 0.2874, 0.2874, 0.2874, 1.0, 0.305, 0.305, 0.305, 1.0, 0.1981, 0.1981, 0.1981, 1.0, 0.305, 0.305, 0.305, 1.0, 0.9823, 0.9823, 0.9823, 1.0, 0.1981, 0.1981, 0.1981, 1.0, 0.0865, 0.0865, 0.0865, 1.0, 0.3231, 0.3231, 0.3231, 1.0, 0.305, 0.305, 0.305, 1.0, 0.0865, 0.0865, 0.0865, 1.0, 0.0865, 0.0865, 0.0865, 1.0, 0.3231, 0.3231, 0.3231, 1.0, 0.3231, 0.3231, 0.3231, 1.0, 0.0865, 0.0865, 0.0865, 1.0, 0.1981, 0.1981, 0.1981, 1.0, 0.305, 0.305, 0.305, 1.0, 0.3231, 0.3231, 0.3231, 1.0, 0.9823, 0.9823, 0.9823, 1.0, 0.2462, 0.2462, 0.2462, 1.0, 0.1981, 0.1981, 0.1981, 1.0, 0.2462, 0.2462, 0.2462, 1.0, 0.2462, 0.2462, 0.2462, 1.0, 0.1981, 0.1981, 0.1981, 1.0, 0.0865, 0.0865, 0.0865, 1.0, 0.2582, 0.2582, 0.2582, 1.0, 0.2582, 0.2582, 0.2582, 1.0, 0.0865, 0.0865, 0.0865, 1.0, 0.0865, 0.0865, 0.0865, 1.0, 0.3231, 0.3231, 0.3231, 1.0, 0.3231, 0.3231, 0.3231, 1.0, 0.0865, 0.0865, 0.0865, 1.0, 0.1981, 0.1981, 0.1981, 1.0, 0.305, 0.305, 0.305, 1.0, 0.2462, 0.2462, 0.2462, 1.0, 0.2582, 0.2582, 0.2582, 1.0, 0.0865, 0.0865, 0.0865, 1.0, 0.1981, 0.1981, 0.1981, 1.0, 0.1878, 0.1878, 0.1878, 1.0, 0.008023, 0.008023, 0.008023, 1.0, 0.008023, 0.008023, 0.008023, 1.0, 0.1878, 0.1878, 0.1878, 1.0, 0.0865, 0.0865, 0.0865, 1.0, 0.04231, 0.04231, 0.04231, 1.0, 0.04231, 0.04231, 0.04231, 1.0, 0.0865, 0.0865, 0.0865, 1.0, 0.1878, 0.1878, 0.1878, 1.0, 0.008023, 0.008023, 0.008023, 1.0, 0.008023, 0.008023, 0.008023, 1.0, 0.1878, 0.1878, 0.1878, 1.0, 0.2582, 0.2582, 0.2582, 1.0, 0.2582, 0.2582, 0.2582, 1.0, 0.0865, 0.0865, 0.0865, 1.0, 0.0865, 0.0865, 0.0865, 1.0, 0.0865, 0.0865, 0.0865, 1.0, 0.0865, 0.0865, 0.0865, 1.0, 0.04231, 0.04231, 0.04231, 1.0, 0.04231, 0.04231, 0.04231, 1.0, 0.04231, 0.04231, 0.04231, 1.0, 0.04231, 0.04231, 0.04231, 1.0, 0.04231, 0.04231, 0.04231, 1.0, 0.04231, 0.04231, 0.04231, 1.0, 0.04231, 0.04231, 0.04231, 1.0, 0.04231, 0.04231, 0.04231, 1.0, 0.0865, 0.0865, 0.0865, 1.0, 0.0865, 0.0865, 0.0865, 1.0, 0.2582, 0.2582, 0.2582, 1.0, 0.2462, 0.2462, 0.2462, 1.0, 0.1981, 0.1981, 0.1981, 1.0, 0.0865, 0.0865, 0.0865, 1.0, 0.1878, 0.1878, 0.1878, 1.0, 0.008023, 0.008023, 0.008023, 1.0, 0.008023, 0.008023, 0.008023, 1.0, 0.1878, 0.1878, 0.1878, 1.0, 0.04231, 0.04231, 0.04231, 1.0, 0.0865, 0.0865, 0.0865, 1.0, 0.0865, 0.0865, 0.0865, 1.0, 0.04231, 0.04231, 0.04231, 1.0, 0.2462, 0.2462, 0.2462, 1.0, 0.9823, 0.9823, 0.9823, 1.0, 0.2462, 0.2462, 0.2462, 1.0, 0.1981, 0.1981, 0.1981, 1.0, 0.1981, 0.1981, 0.1981, 1.0, 0.2462, 0.2462, 0.2462, 1.0, 0.2582, 0.2582, 0.2582, 1.0, 0.0865, 0.0865, 0.0865, 1.0, 0.0865, 0.0865, 0.0865, 1.0, 0.2582, 0.2582, 0.2582, 1.0, 0.2582, 0.2582, 0.2582, 1.0, 0.0865, 0.0865, 0.0865, 1.0, 0.0865, 0.0865, 0.0865, 1.0, 0.2582, 0.2582, 0.2582, 1.0, 0.2462, 0.2462, 0.2462, 1.0, 0.1981, 0.1981, 0.1981, 1.0, 0.0, 0.0, 0.0, 1.0, 0.0, 0.0, 0.0, 1.0, 0.0, 0.0, 0.0, 1.0, 0.0, 0.0, 0.0, 1.0, 0.06848, 0.06848, 0.06848, 1.0, 0.1878, 0.1878, 0.1878, 1.0, 0.1878, 0.1878, 0.1878, 1.0, 0.1095, 0.1095, 0.1095, 1.0, 0.1095, 0.1095, 0.1095, 1.0, 0.1878, 0.1878, 0.1878, 1.0, 0.1878, 0.1878, 0.1878, 1.0, 0.06848, 0.06848, 0.06848, 1.0, 0.1981, 0.1981, 0.1981, 1.0, 0.1878, 0.1878, 0.1878, 1.0, 0.1878, 0.1878, 0.1878, 1.0, 0.1095, 0.1095, 0.1095, 1.0, 0.1095, 0.1095, 0.1095, 1.0, 0.1878, 0.1878, 0.1878, 1.0, 0.1878, 0.1878, 0.1878, 1.0, 0.1981, 0.1981, 0.1981, 1.0, 0.008023, 0.008023, 0.008023, 1.0, 0.0, 0.0, 0.0, 1.0, 0.0, 0.0, 0.0, 1.0, 0.008023, 0.008023, 0.008023, 1.0, 0.1981, 0.1981, 0.1981, 1.0, 0.1878, 0.1878, 0.1878, 1.0, 0.1878, 0.1878, 0.1878, 1.0, 0.1095, 0.1095, 0.1095, 1.0, 0.1095, 0.1095, 0.1095, 1.0, 0.1878, 0.1878, 0.1878, 1.0, 0.1878, 0.1878, 0.1878, 1.0, 0.1981, 0.1981, 0.1981, 1.0, 0.06848, 0.06848, 0.06848, 1.0, 0.1878, 0.1878, 0.1878, 1.0, 0.1878, 0.1878, 0.1878, 1.0, 0.1095, 0.1095, 0.1095, 1.0, 0.1095, 0.1095, 0.1095, 1.0, 0.1878, 0.1878, 0.1878, 1.0, 0.1878, 0.1878, 0.1878, 1.0, 0.06848, 0.06848, 0.06848, 1.0, 0.008023, 0.008023, 0.008023, 1.0, 0.0, 0.0, 0.0, 1.0, 0.0, 0.0, 0.0, 1.0, 0.008023, 0.008023, 0.008023, 1.0, 0.06848, 0.06848, 0.06848, 1.0, 0.1878, 0.1878, 0.1878, 1.0, 0.1878, 0.1878, 0.1878, 1.0, 0.06848, 0.06848, 0.06848, 1.0, 0.06848, 0.06848, 0.06848, 1.0, 0.1878, 0.1878, 0.1878, 1.0, 0.1878, 0.1878, 0.1878, 1.0, 0.06848, 0.06848, 0.06848, 1.0, 0.06848, 0.06848, 0.06848, 1.0, 0.1878, 0.1878, 0.1878, 1.0, 0.1878, 0.1878, 0.1878, 1.0, 0.06848, 0.06848, 0.06848, 1.0, 0.06848, 0.06848, 0.06848, 1.0, 0.1878, 0.1878, 0.1878, 1.0, 0.1878, 0.1878, 0.1878, 1.0, 0.06848, 0.06848, 0.06848, 1.0, 0.008023, 0.008023, 0.008023, 1.0, 0.0, 0.0, 0.0, 1.0, 0.0, 0.0, 0.0, 1.0, 0.008023, 0.008023, 0.008023, 1.0, 0.07036, 0.07036, 0.07036, 1.0, 0.1878, 0.1878, 0.1878, 1.0, 0.1878, 0.1878, 0.1878, 1.0, 0.1981, 0.1981, 0.1981, 1.0, 0.04092, 0.04092, 0.04092, 1.0, 0.15, 0.15, 0.15, 1.0, 0.1878, 0.1878, 0.1878, 1.0, 0.07036, 0.07036, 0.07036, 1.0, 0.07036, 0.07036, 0.07036, 1.0, 0.1878, 0.1878, 0.1878, 1.0, 0.15, 0.15, 0.15, 1.0, 0.04092, 0.04092, 0.04092, 1.0, 0.1981, 0.1981, 0.1981, 1.0, 0.1878, 0.1878, 0.1878, 1.0, 0.1878, 0.1878, 0.1878, 1.0, 0.07036, 0.07036, 0.07036, 1.0, 0.008023, 0.008023, 0.008023, 1.0, 0.0, 0.0, 0.0, 1.0, 0.0, 0.0, 0.0, 1.0, 0.008023, 0.008023, 0.008023, 1.0, 0.04092, 0.04092, 0.04092, 1.0, 0.15, 0.15, 0.15, 1.0, 0.1878, 0.1878, 0.1878, 1.0, 0.07036, 0.07036, 0.07036, 1.0, 0.07036, 0.07036, 0.07036, 1.0, 0.1878, 0.1878, 0.1878, 1.0, 0.15, 0.15, 0.15, 1.0, 0.04092, 0.04092, 0.04092, 1.0, 0.1981, 0.1981, 0.1981, 1.0, 0.1878, 0.1878, 0.1878, 1.0, 0.1878, 0.1878, 0.1878, 1.0, 0.07036, 0.07036, 0.07036, 1.0, 0.07036, 0.07036, 0.07036, 1.0, 0.1878, 0.1878, 0.1878, 1.0, 0.1878, 0.1878, 0.1878, 1.0, 0.1981, 0.1981, 0.1981, 1.0, 0.0, 0.0, 0.0, 1.0, 0.0, 0.0, 0.0, 1.0, 0.0, 0.0, 0.0, 1.0, 0.0, 0.0, 0.0, 1.0, 0.04092, 0.04092, 0.04092, 1.0, 0.15, 0.15, 0.15, 1.0, 0.15, 0.15, 0.15, 1.0, 0.04092, 0.04092, 0.04092, 1.0, 0.04092, 0.04092, 0.04092, 1.0, 0.15, 0.15, 0.15, 1.0, 0.15, 0.15, 0.15, 1.0, 0.04092, 0.04092, 0.04092, 1.0, 0.04092, 0.04092, 0.04092, 1.0, 0.15, 0.15, 0.15, 1.0, 0.15, 0.15, 0.15, 1.0, 0.04092, 0.04092, 0.04092, 1.0, 0.04092, 0.04092, 0.04092, 1.0, 0.15, 0.15, 0.15, 1.0, 0.15, 0.15, 0.15, 1.0, 0.04092, 0.04092, 0.04092, 1.0, 0.008023, 0.008023, 0.008023, 1.0, 0.0, 0.0, 0.0, 1.0, 0.0, 0.0, 0.0, 1.0, 0.008023, 0.008023, 0.008023, 1.0, 0.1981, 0.1981, 0.1981, 1.0, 0.1878, 0.1878, 0.1878, 1.0, 0.1878, 0.1878, 0.1878, 1.0, 0.07036, 0.07036, 0.07036, 1.0, 0.07036, 0.07036, 0.07036, 1.0, 0.1878, 0.1878, 0.1878, 1.0, 0.1878, 0.1878, 0.1878, 1.0, 0.1981, 0.1981, 0.1981, 1.0, 0.04092, 0.04092, 0.04092, 1.0, 0.15, 0.15, 0.15, 1.0, 0.1878, 0.1878, 0.1878, 1.0, 0.07036, 0.07036, 0.07036, 1.0, 0.07036, 0.07036, 0.07036, 1.0, 0.1878, 0.1878, 0.1878, 1.0, 0.15, 0.15, 0.15, 1.0, 0.04092, 0.04092, 0.04092, 1.0, 0.008023, 0.008023, 0.008023, 1.0, 0.0, 0.0, 0.0, 1.0, 0.0, 0.0, 0.0, 1.0, 0.008023, 0.008023, 0.008023, 1.0, 0.07036, 0.07036, 0.07036, 1.0, 0.1878, 0.1878, 0.1878, 1.0, 0.15, 0.15, 0.15, 1.0, 0.04092, 0.04092, 0.04092, 1.0, 0.1981, 0.1981, 0.1981, 1.0, 0.1878, 0.1878, 0.1878, 1.0, 0.1878, 0.1878, 0.1878, 1.0, 0.07036, 0.07036, 0.07036, 1.0, 0.07036, 0.07036, 0.07036, 1.0, 0.1878, 0.1878, 0.1878, 1.0, 0.1878, 0.1878, 0.1878, 1.0, 0.1981, 0.1981, 0.1981, 1.0, 0.04092, 0.04092, 0.04092, 1.0, 0.15, 0.15, 0.15, 1.0, 0.1878, 0.1878, 0.1878, 1.0, 0.07036, 0.07036, 0.07036, 1.0, 0.008023, 0.008023, 0.008023, 1.0, 0.0, 0.0, 0.0, 1.0, 0.0, 0.0, 0.0, 1.0, 0.008023, 0.008023, 0.008023, 1.0, 0.107, 0.107, 0.107, 1.0, 0.1746, 0.1746, 0.1746, 1.0, 0.1878, 0.1878, 0.1878, 1.0, 0.1845, 0.1845, 0.1845, 1.0, 0.05448, 0.05448, 0.05448, 1.0, 0.1746, 0.1746, 0.1746, 1.0, 0.1746, 0.1746, 0.1746, 1.0, 0.107, 0.107, 0.107, 1.0, 0.08022, 0.08022, 0.08022, 1.0, 0.1878, 0.1878, 0.1878, 1.0, 0.1746, 0.1746, 0.1746, 1.0, 0.05448, 0.05448, 0.05448, 1.0, 0.1845, 0.1845, 0.1845, 1.0, 0.1878, 0.1878, 0.1878, 1.0, 0.1878, 0.1878, 0.1878, 1.0, 0.08022, 0.08022, 0.08022, 1.0, 0.008023, 0.008023, 0.008023, 1.0, 0.0, 0.0, 0.0, 1.0, 0.0, 0.0, 0.0, 1.0, 0.008023, 0.008023, 0.008023, 1.0, 0.05448, 0.05448, 0.05448, 1.0, 0.1746, 0.1746, 0.1746, 1.0, 0.1878, 0.1878, 0.1878, 1.0, 0.08022, 0.08022, 0.08022, 1.0, 0.107, 0.107, 0.107, 1.0, 0.1746, 0.1746, 0.1746, 1.0, 0.1746, 0.1746, 0.1746, 1.0, 0.05448, 0.05448, 0.05448, 1.0, 0.1845, 0.1845, 0.1845, 1.0, 0.1878, 0.1878, 0.1878, 1.0, 0.1746, 0.1746, 0.1746, 1.0, 0.107, 0.107, 0.107, 1.0, 0.08022, 0.08022, 0.08022, 1.0, 0.1878, 0.1878, 0.1878, 1.0, 0.1878, 0.1878, 0.1878, 1.0, 0.1845, 0.1845, 0.1845, 1.0, 0.0, 0.0, 0.0, 1.0, 0.0, 0.0, 0.0, 1.0, 0.0, 0.0, 0.0, 1.0, 0.0, 0.0, 0.0, 1.0, 0.107, 0.107, 0.107, 1.0, 0.1746, 0.1746, 0.1746, 1.0, 0.1746, 0.1746, 0.1746, 1.0, 0.107, 0.107, 0.107, 1.0, 0.05448, 0.05448, 0.05448, 1.0, 0.1746, 0.1746, 0.1746, 1.0, 0.1746, 0.1746, 0.1746, 1.0, 0.107, 0.107, 0.107, 1.0, 0.05448, 0.05448, 0.05448, 1.0, 0.1746, 0.1746, 0.1746, 1.0, 0.1746, 0.1746, 0.1746, 1.0, 0.05448, 0.05448, 0.05448, 1.0, 0.107, 0.107, 0.107, 1.0, 0.1746, 0.1746, 0.1746, 1.0, 0.1746, 0.1746, 0.1746, 1.0, 0.05448, 0.05448, 0.05448, 1.0, 0.008023, 0.008023, 0.008023, 1.0, 0.0, 0.0, 0.0, 1.0, 0.0, 0.0, 0.0, 1.0, 0.008023, 0.008023, 0.008023, 1.0, 0.05448, 0.05448, 0.05448, 1.0, 0.1746, 0.1746, 0.1746, 1.0, 0.1746, 0.1746, 0.1746, 1.0, 0.05448, 0.05448, 0.05448, 1.0, 0.107, 0.107, 0.107, 1.0, 0.1746, 0.1746, 0.1746, 1.0, 0.1746, 0.1746, 0.1746, 1.0, 0.05448, 0.05448, 0.05448, 1.0, 0.107, 0.107, 0.107, 1.0, 0.1746, 0.1746, 0.1746, 1.0, 0.1746, 0.1746, 0.1746, 1.0, 0.107, 0.107, 0.107, 1.0, 0.05448, 0.05448, 0.05448, 1.0, 0.1746, 0.1746, 0.1746, 1.0, 0.1746, 0.1746, 0.1746, 1.0, 0.107, 0.107, 0.107, 1.0, 0.008023, 0.008023, 0.008023, 1.0, 0.0, 0.0, 0.0, 1.0, 0.0, 0.0, 0.0, 1.0, 0.008023, 0.008023, 0.008023, 1.0, 0.1845, 0.1845, 0.1845, 1.0, 0.1878, 0.1878, 0.1878, 1.0, 0.1746, 0.1746, 0.1746, 1.0, 0.107, 0.107, 0.107, 1.0, 0.08022, 0.08022, 0.08022, 1.0, 0.1878, 0.1878, 0.1878, 1.0, 0.1878, 0.1878, 0.1878, 1.0, 0.1845, 0.1845, 0.1845, 1.0, 0.05448, 0.05448, 0.05448, 1.0, 0.1746, 0.1746, 0.1746, 1.0, 0.1878, 0.1878, 0.1878, 1.0, 0.08022, 0.08022, 0.08022, 1.0, 0.107, 0.107, 0.107, 1.0, 0.1746, 0.1746, 0.1746, 1.0, 0.1746, 0.1746, 0.1746, 1.0, 0.05448, 0.05448, 0.05448, 1.0, 0.008023, 0.008023, 0.008023, 1.0, 0.0, 0.0, 0.0, 1.0, 0.0, 0.0, 0.0, 1.0, 0.008023, 0.008023, 0.008023, 1.0, 0.08022, 0.08022, 0.08022, 1.0, 0.1878, 0.1878, 0.1878, 1.0, 0.1746, 0.1746, 0.1746, 1.0, 0.05448, 0.05448, 0.05448, 1.0, 0.1845, 0.1845, 0.1845, 1.0, 0.1878, 0.1878, 0.1878, 1.0, 0.1878, 0.1878, 0.1878, 1.0, 0.08022, 0.08022, 0.08022, 1.0, 0.107, 0.107, 0.107, 1.0, 0.1746, 0.1746, 0.1746, 1.0, 0.1878, 0.1878, 0.1878, 1.0, 0.1845, 0.1845, 0.1845, 1.0, 0.05448, 0.05448, 0.05448, 1.0, 0.1746, 0.1746, 0.1746, 1.0, 0.1746, 0.1746, 0.1746, 1.0, 0.107, 0.107, 0.107, 1.0, 0.008023, 0.008023, 0.008023, 1.0, 0.0, 0.0, 0.0, 1.0, 0.0, 0.0, 0.0, 1.0, 0.008023, 0.008023, 0.008023, 1.0, 0.05951, 0.05951, 0.05951, 1.0, 0.15, 0.15, 0.15, 1.0, 0.1878, 0.1878, 0.1878, 1.0, 0.08866, 0.08866, 0.08866, 1.0, 0.08866, 0.08866, 0.08866, 1.0, 0.1878, 0.1878, 0.1878, 1.0, 0.15, 0.15, 0.15, 1.0, 0.05951, 0.05951, 0.05951, 1.0, 0.1981, 0.1981, 0.1981, 1.0, 0.1878, 0.1878, 0.1878, 1.0, 0.1878, 0.1878, 0.1878, 1.0, 0.08866, 0.08866, 0.08866, 1.0, 0.08866, 0.08866, 0.08866, 1.0, 0.1878, 0.1878, 0.1878, 1.0, 0.1878, 0.1878, 0.1878, 1.0, 0.1981, 0.1981, 0.1981, 1.0, 0.0, 0.0, 0.0, 1.0, 0.0, 0.0, 0.0, 1.0, 0.0, 0.0, 0.0, 1.0, 0.0, 0.0, 0.0, 1.0, 0.05951, 0.05951, 0.05951, 1.0, 0.15, 0.15, 0.15, 1.0, 0.1878, 0.1878, 0.1878, 1.0, 0.04519, 0.04519, 0.04519, 1.0, 0.04519, 0.04519, 0.04519, 1.0, 0.1878, 0.1878, 0.1878, 1.0, 0.15, 0.15, 0.15, 1.0, 0.05951, 0.05951, 0.05951, 1.0, 0.05951, 0.05951, 0.05951, 1.0, 0.15, 0.15, 0.15, 1.0, 0.1878, 0.1878, 0.1878, 1.0, 0.04519, 0.04519, 0.04519, 1.0, 0.04519, 0.04519, 0.04519, 1.0, 0.1878, 0.1878, 0.1878, 1.0, 0.15, 0.15, 0.15, 1.0, 0.05951, 0.05951, 0.05951, 1.0, 0.008023, 0.008023, 0.008023, 1.0, 0.0, 0.0, 0.0, 1.0, 0.0, 0.0, 0.0, 1.0, 0.008023, 0.008023, 0.008023, 1.0, 0.1981, 0.1981, 0.1981, 1.0, 0.1878, 0.1878, 0.1878, 1.0, 0.1878, 0.1878, 0.1878, 1.0, 0.08866, 0.08866, 0.08866, 1.0, 0.08866, 0.08866, 0.08866, 1.0, 0.1878, 0.1878, 0.1878, 1.0, 0.1878, 0.1878, 0.1878, 1.0, 0.1981, 0.1981, 0.1981, 1.0, 0.05951, 0.05951, 0.05951, 1.0, 0.15, 0.15, 0.15, 1.0, 0.1878, 0.1878, 0.1878, 1.0, 0.08866, 0.08866, 0.08866, 1.0, 0.08866, 0.08866, 0.08866, 1.0, 0.1878, 0.1878, 0.1878, 1.0, 0.15, 0.15, 0.15, 1.0, 0.05951, 0.05951, 0.05951, 1.0, 0.008023, 0.008023, 0.008023, 1.0, 0.0, 0.0, 0.0, 1.0, 0.0, 0.0, 0.0, 1.0, 0.008023, 0.008023, 0.008023, 1.0, 0.0865, 0.0865, 0.0865, 1.0, 0.1878, 0.1878, 0.1878, 1.0, 0.1878, 0.1878, 0.1878, 1.0, 0.1981, 0.1981, 0.1981, 1.0, 0.04231, 0.04231, 0.04231, 1.0, 0.1878, 0.1878, 0.1878, 1.0, 0.1878, 0.1878, 0.1878, 1.0, 0.0865, 0.0865, 0.0865, 1.0, 0.0865, 0.0865, 0.0865, 1.0, 0.1878, 0.1878, 0.1878, 1.0, 0.1878, 0.1878, 0.1878, 1.0, 0.04231, 0.04231, 0.04231, 1.0, 0.1981, 0.1981, 0.1981, 1.0, 0.1878, 0.1878, 0.1878, 1.0, 0.1878, 0.1878, 0.1878, 1.0, 0.0865, 0.0865, 0.0865, 1.0, 0.008023, 0.008023, 0.008023, 1.0, 0.0, 0.0, 0.0, 1.0, 0.0, 0.0, 0.0, 1.0, 0.008023, 0.008023, 0.008023, 1.0, 0.04231, 0.04231, 0.04231, 1.0, 0.1878, 0.1878, 0.1878, 1.0, 0.1878, 0.1878, 0.1878, 1.0, 0.0865, 0.0865, 0.0865, 1.0, 0.0865, 0.0865, 0.0865, 1.0, 0.1878, 0.1878, 0.1878, 1.0, 0.1878, 0.1878, 0.1878, 1.0, 0.04231, 0.04231, 0.04231, 1.0, 0.1981, 0.1981, 0.1981, 1.0, 0.1878, 0.1878, 0.1878, 1.0, 0.1878, 0.1878, 0.1878, 1.0, 0.0865, 0.0865, 0.0865, 1.0, 0.0865, 0.0865, 0.0865, 1.0, 0.1878, 0.1878, 0.1878, 1.0, 0.1878, 0.1878, 0.1878, 1.0, 0.1981, 0.1981, 0.1981, 1.0, 0.008023, 0.008023, 0.008023, 1.0, 0.0, 0.0, 0.0, 1.0, 0.0, 0.0, 0.0, 1.0, 0.008023, 0.008023, 0.008023, 1.0, 0.1981, 0.1981, 0.1981, 1.0, 0.1878, 0.1878, 0.1878, 1.0, 0.1878, 0.1878, 0.1878, 1.0, 0.0865, 0.0865, 0.0865, 1.0, 0.0865, 0.0865, 0.0865, 1.0, 0.1878, 0.1878, 0.1878, 1.0, 0.1878, 0.1878, 0.1878, 1.0, 0.1981, 0.1981, 0.1981, 1.0, 0.04231, 0.04231, 0.04231, 1.0, 0.1878, 0.1878, 0.1878, 1.0, 0.1878, 0.1878, 0.1878, 1.0, 0.0865, 0.0865, 0.0865, 1.0, 0.0865, 0.0865, 0.0865, 1.0, 0.1878, 0.1878, 0.1878, 1.0, 0.1878, 0.1878, 0.1878, 1.0, 0.04231, 0.04231, 0.04231, 1.0, 0.0, 0.0, 0.0, 1.0, 0.0, 0.0, 0.0, 1.0, 0.0, 0.0, 0.0, 1.0, 0.0, 0.0, 0.0, 1.0, 0.0865, 0.0865, 0.0865, 1.0, 0.1878, 0.1878, 0.1878, 1.0, 0.1878, 0.1878, 0.1878, 1.0, 0.04231, 0.04231, 0.04231, 1.0, 0.1981, 0.1981, 0.1981, 1.0, 0.1878, 0.1878, 0.1878, 1.0, 0.1878, 0.1878, 0.1878, 1.0, 0.0865, 0.0865, 0.0865, 1.0, 0.0865, 0.0865, 0.0865, 1.0, 0.1878, 0.1878, 0.1878, 1.0, 0.1878, 0.1878, 0.1878, 1.0, 0.1981, 0.1981, 0.1981, 1.0, 0.04231, 0.04231, 0.04231, 1.0, 0.1878, 0.1878, 0.1878, 1.0, 0.1878, 0.1878, 0.1878, 1.0, 0.0865, 0.0865, 0.0865, 1.0, 0.15, 0.15, 0.15, 1.0, 0.008023, 0.008023, 0.008023, 1.0, 0.008023, 0.008023, 0.008023, 1.0, 0.1878, 0.1878, 0.1878, 1.0, 0.1878, 0.1878, 0.1878, 1.0, 0.008023, 0.008023, 0.008023, 1.0, 0.008023, 0.008023, 0.008023, 1.0, 0.15, 0.15, 0.15, 1.0, 0.1878, 0.1878, 0.1878, 1.0, 0.008023, 0.008023, 0.008023, 1.0, 0.008023, 0.008023, 0.008023, 1.0, 0.1878, 0.1878, 0.1878, 1.0, 0.1878, 0.1878, 0.1878, 1.0, 0.008023, 0.008023, 0.008023, 1.0, 0.008023, 0.008023, 0.008023, 1.0, 0.1878, 0.1878, 0.1878, 1.0, 0.15, 0.15, 0.15, 1.0, 0.008023, 0.008023, 0.008023, 1.0, 0.008023, 0.008023, 0.008023, 1.0, 0.15, 0.15, 0.15, 1.0, 0.15, 0.15, 0.15, 1.0, 0.008023, 0.008023, 0.008023, 1.0, 0.008023, 0.008023, 0.008023, 1.0, 0.15, 0.15, 0.15, 1.0, 0.15, 0.15, 0.15, 1.0, 0.008023, 0.008023, 0.008023, 1.0, 0.008023, 0.008023, 0.008023, 1.0, 0.15, 0.15, 0.15, 1.0, 0.15, 0.15, 0.15, 1.0, 0.008023, 0.008023, 0.008023, 1.0, 0.008023, 0.008023, 0.008023, 1.0, 0.15, 0.15, 0.15, 1.0, 0.1878, 0.1878, 0.1878, 1.0, 0.008023, 0.008023, 0.008023, 1.0, 0.008023, 0.008023, 0.008023, 1.0, 0.1878, 0.1878, 0.1878, 1.0, 0.1878, 0.1878, 0.1878, 1.0, 0.008023, 0.008023, 0.008023, 1.0, 0.008023, 0.008023, 0.008023, 1.0, 0.1878, 0.1878, 0.1878, 1.0, 0.15, 0.15, 0.15, 1.0, 0.008023, 0.008023, 0.008023, 1.0, 0.008023, 0.008023, 0.008023, 1.0, 0.1878, 0.1878, 0.1878, 1.0, 0.1878, 0.1878, 0.1878, 1.0, 0.008023, 0.008023, 0.008023, 1.0, 0.008023, 0.008023, 0.008023, 1.0, 0.15, 0.15, 0.15, 1.0, 0.1878, 0.1878, 0.1878, 1.0, 0.008023, 0.008023, 0.008023, 1.0, 0.008023, 0.008023, 0.008023, 1.0, 0.15, 0.15, 0.15, 1.0, 0.1878, 0.1878, 0.1878, 1.0, 0.008023, 0.008023, 0.008023, 1.0, 0.008023, 0.008023, 0.008023, 1.0, 0.1878, 0.1878, 0.1878, 1.0, 0.1878, 0.1878, 0.1878, 1.0, 0.008023, 0.008023, 0.008023, 1.0, 0.008023, 0.008023, 0.008023, 1.0, 0.1878, 0.1878, 0.1878, 1.0, 0.15, 0.15, 0.15, 1.0, 0.008023, 0.008023, 0.008023, 1.0, 0.008023, 0.008023, 0.008023, 1.0, 0.1878, 0.1878, 0.1878, 1.0, 0.1746, 0.1746, 0.1746, 1.0, 0.008023, 0.008023, 0.008023, 1.0, 0.008023, 0.008023, 0.008023, 1.0, 0.1878, 0.1878, 0.1878, 1.0, 0.1746, 0.1746, 0.1746, 1.0, 0.008023, 0.008023, 0.008023, 1.0, 0.008023, 0.008023, 0.008023, 1.0, 0.1746, 0.1746, 0.1746, 1.0, 0.1878, 0.1878, 0.1878, 1.0, 0.008023, 0.008023, 0.008023, 1.0, 0.008023, 0.008023, 0.008023, 1.0, 0.1746, 0.1746, 0.1746, 1.0, 0.1878, 0.1878, 0.1878, 1.0, 0.008023, 0.008023, 0.008023, 1.0, 0.008023, 0.008023, 0.008023, 1.0, 0.1878, 0.1878, 0.1878, 1.0, 0.1746, 0.1746, 0.1746, 1.0, 0.008023, 0.008023, 0.008023, 1.0, 0.008023, 0.008023, 0.008023, 1.0, 0.1878, 0.1878, 0.1878, 1.0, 0.1746, 0.1746, 0.1746, 1.0, 0.008023, 0.008023, 0.008023, 1.0, 0.008023, 0.008023, 0.008023, 1.0, 0.1746, 0.1746, 0.1746, 1.0, 0.1878, 0.1878, 0.1878, 1.0, 0.008023, 0.008023, 0.008023, 1.0, 0.008023, 0.008023, 0.008023, 1.0, 0.1746, 0.1746, 0.1746, 1.0, 0.1878, 0.1878, 0.1878, 1.0, 0.008023, 0.008023, 0.008023, 1.0, 0.008023, 0.008023, 0.008023, 1.0, 0.1878, 0.1878, 0.1878, 1.0, 0.1746, 0.1746, 0.1746, 1.0, 0.008023, 0.008023, 0.008023, 1.0, 0.008023, 0.008023, 0.008023, 1.0, 0.1746, 0.1746, 0.1746, 1.0, 0.1746, 0.1746, 0.1746, 1.0, 0.008023, 0.008023, 0.008023, 1.0, 0.008023, 0.008023, 0.008023, 1.0, 0.1746, 0.1746, 0.1746, 1.0, 0.1746, 0.1746, 0.1746, 1.0, 0.008023, 0.008023, 0.008023, 1.0, 0.008023, 0.008023, 0.008023, 1.0, 0.1746, 0.1746, 0.1746, 1.0, 0.1746, 0.1746, 0.1746, 1.0, 0.008023, 0.008023, 0.008023, 1.0, 0.008023, 0.008023, 0.008023, 1.0, 0.1746, 0.1746, 0.1746, 1.0, 0.1746, 0.1746, 0.1746, 1.0, 0.008023, 0.008023, 0.008023, 1.0, 0.008023, 0.008023, 0.008023, 1.0, 0.1746, 0.1746, 0.1746, 1.0, 0.1746, 0.1746, 0.1746, 1.0, 0.008023, 0.008023, 0.008023, 1.0, 0.008023, 0.008023, 0.008023, 1.0, 0.1746, 0.1746, 0.1746, 1.0, 0.1746, 0.1746, 0.1746, 1.0, 0.008023, 0.008023, 0.008023, 1.0, 0.008023, 0.008023, 0.008023, 1.0, 0.1746, 0.1746, 0.1746, 1.0, 0.1746, 0.1746, 0.1746, 1.0, 0.008023, 0.008023, 0.008023, 1.0, 0.008023, 0.008023, 0.008023, 1.0, 0.1746, 0.1746, 0.1746, 1.0, 0.1878, 0.1878, 0.1878, 1.0, 0.008023, 0.008023, 0.008023, 1.0, 0.008023, 0.008023, 0.008023, 1.0, 0.1746, 0.1746, 0.1746, 1.0, 0.1878, 0.1878, 0.1878, 1.0, 0.008023, 0.008023, 0.008023, 1.0, 0.008023, 0.008023, 0.008023, 1.0, 0.1878, 0.1878, 0.1878, 1.0, 0.1746, 0.1746, 0.1746, 1.0, 0.008023, 0.008023, 0.008023, 1.0, 0.008023, 0.008023, 0.008023, 1.0, 0.1878, 0.1878, 0.1878, 1.0, 0.1746, 0.1746, 0.1746, 1.0, 0.008023, 0.008023, 0.008023, 1.0, 0.008023, 0.008023, 0.008023, 1.0, 0.1746, 0.1746, 0.1746, 1.0, 0.1878, 0.1878, 0.1878, 1.0, 0.008023, 0.008023, 0.008023, 1.0, 0.008023, 0.008023, 0.008023, 1.0, 0.1746, 0.1746, 0.1746, 1.0, 0.1878, 0.1878, 0.1878, 1.0, 0.008023, 0.008023, 0.008023, 1.0, 0.008023, 0.008023, 0.008023, 1.0, 0.1878, 0.1878, 0.1878, 1.0, 0.1746, 0.1746, 0.1746, 1.0, 0.008023, 0.008023, 0.008023, 1.0, 0.008023, 0.008023, 0.008023, 1.0, 0.1878, 0.1878, 0.1878, 1.0, 0.1746, 0.1746, 0.1746, 1.0, 0.008023, 0.008023, 0.008023, 1.0, 0.008023, 0.008023, 0.008023, 1.0, 0.1746, 0.1746, 0.1746, 1.0, 0.15, 0.15, 0.15, 1.0, 0.008023, 0.008023, 0.008023, 1.0, 0.008023, 0.008023, 0.008023, 1.0, 0.1878, 0.1878, 0.1878, 1.0, 0.1878, 0.1878, 0.1878, 1.0, 0.008023, 0.008023, 0.008023, 1.0, 0.008023, 0.008023, 0.008023, 1.0, 0.15, 0.15, 0.15, 1.0, 0.1878, 0.1878, 0.1878, 1.0, 0.008023, 0.008023, 0.008023, 1.0, 0.008023, 0.008023, 0.008023, 1.0, 0.1878, 0.1878, 0.1878, 1.0, 0.1878, 0.1878, 0.1878, 1.0, 0.008023, 0.008023, 0.008023, 1.0, 0.008023, 0.008023, 0.008023, 1.0, 0.1878, 0.1878, 0.1878, 1.0, 0.15, 0.15, 0.15, 1.0, 0.008023, 0.008023, 0.008023, 1.0, 0.008023, 0.008023, 0.008023, 1.0, 0.1878, 0.1878, 0.1878, 1.0, 0.1878, 0.1878, 0.1878, 1.0, 0.008023, 0.008023, 0.008023, 1.0, 0.008023, 0.008023, 0.008023, 1.0, 0.15, 0.15, 0.15, 1.0, 0.15, 0.15, 0.15, 1.0, 0.008023, 0.008023, 0.008023, 1.0, 0.008023, 0.008023, 0.008023, 1.0, 0.1878, 0.1878, 0.1878, 1.0, 0.1878, 0.1878, 0.1878, 1.0, 0.008023, 0.008023, 0.008023, 1.0, 0.008023, 0.008023, 0.008023, 1.0, 0.15, 0.15, 0.15, 1.0, 0.1878, 0.1878, 0.1878, 1.0, 0.008023, 0.008023, 0.008023, 1.0, 0.008023, 0.008023, 0.008023, 1.0, 0.1878, 0.1878, 0.1878, 1.0, 0.1878, 0.1878, 0.1878, 1.0, 0.008023, 0.008023, 0.008023, 1.0, 0.008023, 0.008023, 0.008023, 1.0, 0.1878, 0.1878, 0.1878, 1.0, 0.15, 0.15, 0.15, 1.0, 0.008023, 0.008023, 0.008023, 1.0, 0.008023, 0.008023, 0.008023, 1.0, 0.1878, 0.1878, 0.1878, 1.0, 0.1878, 0.1878, 0.1878, 1.0, 0.008023, 0.008023, 0.008023, 1.0, 0.008023, 0.008023, 0.008023, 1.0, 0.15, 0.15, 0.15, 1.0, 0.1878, 0.1878, 0.1878, 1.0, 0.008023, 0.008023, 0.008023, 1.0, 0.008023, 0.008023, 0.008023, 1.0, 0.1878, 0.1878, 0.1878, 1.0, 0.1878, 0.1878, 0.1878, 1.0, 0.008023, 0.008023, 0.008023, 1.0, 0.008023, 0.008023, 0.008023, 1.0, 0.1878, 0.1878, 0.1878, 1.0, 0.1878, 0.1878, 0.1878, 1.0, 0.008023, 0.008023, 0.008023, 1.0, 0.008023, 0.008023, 0.008023, 1.0, 0.1878, 0.1878, 0.1878, 1.0, 0.1878, 0.1878, 0.1878, 1.0, 0.008023, 0.008023, 0.008023, 1.0, 0.008023, 0.008023, 0.008023, 1.0, 0.1878, 0.1878, 0.1878, 1.0, 0.1878, 0.1878, 0.1878, 1.0, 0.008023, 0.008023, 0.008023, 1.0, 0.008023, 0.008023, 0.008023, 1.0, 0.1878, 0.1878, 0.1878, 1.0, 0.1878, 0.1878, 0.1878, 1.0, 0.008023, 0.008023, 0.008023, 1.0, 0.008023, 0.008023, 0.008023, 1.0, 0.1878, 0.1878, 0.1878, 1.0, 0.1878, 0.1878, 0.1878, 1.0, 0.008023, 0.008023, 0.008023, 1.0, 0.008023, 0.008023, 0.008023, 1.0, 0.1878, 0.1878, 0.1878, 1.0, 0.1878, 0.1878, 0.1878, 1.0, 0.008023, 0.008023, 0.008023, 1.0, 0.008023, 0.008023, 0.008023, 1.0, 0.1878, 0.1878, 0.1878, 1.0, 0.1878, 0.1878, 0.1878, 1.0, 0.008023, 0.008023, 0.008023, 1.0, 0.008023, 0.008023, 0.008023, 1.0, 0.1878, 0.1878, 0.1878, 1.0, 0.1878, 0.1878, 0.1878, 1.0, 0.008023, 0.008023, 0.008023, 1.0, 0.008023, 0.008023, 0.008023, 1.0, 0.1878, 0.1878, 0.1878, 1.0, 0.1878, 0.1878, 0.1878, 1.0, 0.008023, 0.008023, 0.008023, 1.0, 0.008023, 0.008023, 0.008023, 1.0, 0.1878, 0.1878, 0.1878, 1.0, 0.1878, 0.1878, 0.1878, 1.0, 0.008023, 0.008023, 0.008023, 1.0, 0.008023, 0.008023, 0.008023, 1.0, 0.1878, 0.1878, 0.1878, 1.0, 0.1878, 0.1878, 0.1878, 1.0, 0.008023, 0.008023, 0.008023, 1.0, 0.008023, 0.008023, 0.008023, 1.0, 0.1878, 0.1878, 0.1878, 1.0, 0.1878, 0.1878, 0.1878, 1.0, 0.008023, 0.008023, 0.008023, 1.0, 0.008023, 0.008023, 0.008023, 1.0, 0.1878, 0.1878, 0.1878, 1.0, 0.1878, 0.1878, 0.1878, 1.0, 0.008023, 0.008023, 0.008023, 1.0, 0.008023, 0.008023, 0.008023, 1.0, 0.1878, 0.1878, 0.1878, 1.0, 0.1878, 0.1878, 0.1878, 1.0, 0.008023, 0.008023, 0.008023, 1.0, 0.008023, 0.008023, 0.008023, 1.0, 0.1878, 0.1878, 0.1878, 1.0, 0.008023, 0.008023, 0.008023, 1.0, 0.0, 0.0, 0.0, 1.0, 0.0, 0.0, 0.0, 1.0, 0.008023, 0.008023, 0.008023, 1.0, 0.008023, 0.008023, 0.008023, 1.0, 0.0, 0.0, 0.0, 1.0, 0.0, 0.0, 0.0, 1.0, 0.008023, 0.008023, 0.008023, 1.0, 0.008023, 0.008023, 0.008023, 1.0, 0.0, 0.0, 0.0, 1.0, 0.0, 0.0, 0.0, 1.0, 0.008023, 0.008023, 0.008023, 1.0, 0.008023, 0.008023, 0.008023, 1.0, 0.0, 0.0, 0.0, 1.0, 0.0, 0.0, 0.0, 1.0, 0.008023, 0.008023, 0.008023, 1.0, 0.0, 0.0, 0.0, 1.0, 0.0, 0.0, 0.0, 1.0, 0.0, 0.0, 0.0, 1.0, 0.0, 0.0, 0.0, 1.0, 0.008023, 0.008023, 0.008023, 1.0, 0.0, 0.0, 0.0, 1.0, 0.0, 0.0, 0.0, 1.0, 0.008023, 0.008023, 0.008023, 1.0, 0.008023, 0.008023, 0.008023, 1.0, 0.0, 0.0, 0.0, 1.0, 0.0, 0.0, 0.0, 1.0, 0.008023, 0.008023, 0.008023, 1.0, 0.008023, 0.008023, 0.008023, 1.0, 0.0, 0.0, 0.0, 1.0, 0.0, 0.0, 0.0, 1.0, 0.008023, 0.008023, 0.008023, 1.0, 0.008023, 0.008023, 0.008023, 1.0, 0.0, 0.0, 0.0, 1.0, 0.0, 0.0, 0.0, 1.0, 0.008023, 0.008023, 0.008023, 1.0, 0.0, 0.0, 0.0, 1.0, 0.0, 0.0, 0.0, 1.0, 0.0, 0.0, 0.0, 1.0, 0.0, 0.0, 0.0, 1.0, 0.008023, 0.008023, 0.008023, 1.0, 0.0, 0.0, 0.0, 1.0, 0.0, 0.0, 0.0, 1.0, 0.008023, 0.008023, 0.008023, 1.0, 0.008023, 0.008023, 0.008023, 1.0, 0.0, 0.0, 0.0, 1.0, 0.0, 0.0, 0.0, 1.0, 0.008023, 0.008023, 0.008023, 1.0, 0.008023, 0.008023, 0.008023, 1.0, 0.0, 0.0, 0.0, 1.0, 0.0, 0.0, 0.0, 1.0, 0.008023, 0.008023, 0.008023, 1.0, 0.008023, 0.008023, 0.008023, 1.0, 0.0, 0.0, 0.0, 1.0, 0.0, 0.0, 0.0, 1.0, 0.008023, 0.008023, 0.008023, 1.0, 0.0, 0.0, 0.0, 1.0, 0.0, 0.0, 0.0, 1.0, 0.0, 0.0, 0.0, 1.0, 0.0, 0.0, 0.0, 1.0, 0.008023, 0.008023, 0.008023, 1.0, 0.0, 0.0, 0.0, 1.0, 0.0, 0.0, 0.0, 1.0, 0.008023, 0.008023, 0.008023, 1.0, 0.008023, 0.008023, 0.008023, 1.0, 0.0, 0.0, 0.0, 1.0, 0.0, 0.0, 0.0, 1.0, 0.008023, 0.008023, 0.008023, 1.0, 0.008023, 0.008023, 0.008023, 1.0, 0.0, 0.0, 0.0, 1.0, 0.0, 0.0, 0.0, 1.0, 0.008023, 0.008023, 0.008023, 1.0, 0.008023, 0.008023, 0.008023, 1.0, 0.0, 0.0, 0.0, 1.0, 0.0, 0.0, 0.0, 1.0, 0.008023, 0.008023, 0.008023, 1.0, 0.0, 0.0, 0.0, 1.0, 0.0, 0.0, 0.0, 1.0, 0.0, 0.0, 0.0, 1.0, 0.0, 0.0, 0.0, 1.0, 0.008023, 0.008023, 0.008023, 1.0, 0.0, 0.0, 0.0, 1.0, 0.0, 0.0, 0.0, 1.0, 0.008023, 0.008023, 0.008023, 1.0, 0.008023, 0.008023, 0.008023, 1.0, 0.0, 0.0, 0.0, 1.0, 0.0, 0.0, 0.0, 1.0, 0.008023, 0.008023, 0.008023, 1.0, 0.008023, 0.008023, 0.008023, 1.0, 0.0, 0.0, 0.0, 1.0, 0.0, 0.0, 0.0, 1.0, 0.008023, 0.008023, 0.008023, 1.0, 0.008023, 0.008023, 0.008023, 1.0, 0.0, 0.0, 0.0, 1.0, 0.0, 0.0, 0.0, 1.0, 0.008023, 0.008023, 0.008023, 1.0, 0.0, 0.0, 0.0, 1.0, 0.0, 0.0, 0.0, 1.0, 0.0, 0.0, 0.0, 1.0, 0.0, 0.0, 0.0, 1.0, 0.008023, 0.008023, 0.008023, 1.0, 0.0, 0.0, 0.0, 1.0, 0.0, 0.0, 0.0, 1.0, 0.008023, 0.008023, 0.008023, 1.0, 0.008023, 0.008023, 0.008023, 1.0, 0.0, 0.0, 0.0, 1.0, 0.0, 0.0, 0.0, 1.0, 0.008023, 0.008023, 0.008023, 1.0, 0.008023, 0.008023, 0.008023, 1.0, 0.0, 0.0, 0.0, 1.0, 0.0, 0.0, 0.0, 1.0, 0.008023, 0.008023, 0.008023, 1.0, 0.008023, 0.008023, 0.008023, 1.0, 0.0, 0.0, 0.0, 1.0, 0.0, 0.0, 0.0, 1.0, 0.008023, 0.008023, 0.008023, 1.0, 0.0, 0.0, 0.0, 1.0, 0.0, 0.0, 0.0, 1.0, 0.0, 0.0, 0.0, 1.0, 0.0, 0.0, 0.0, 1.0, 0.008023, 0.008023, 0.008023, 1.0, 0.0, 0.0, 0.0, 1.0, 0.0, 0.0, 0.0, 1.0, 0.008023, 0.008023, 0.008023, 1.0, 0.008023, 0.008023, 0.008023, 1.0, 0.0, 0.0, 0.0, 1.0, 0.0, 0.0, 0.0, 1.0, 0.008023, 0.008023, 0.008023, 1.0, 0.008023, 0.008023, 0.008023, 1.0, 0.0, 0.0, 0.0, 1.0, 0.0, 0.0, 0.0, 1.0, 0.008023, 0.008023, 0.008023, 1.0, 0.008023, 0.008023, 0.008023, 1.0, 0.0, 0.0, 0.0, 1.0, 0.0, 0.0, 0.0, 1.0, 0.008023, 0.008023, 0.008023, 1.0, 0.0, 0.0, 0.0, 1.0, 0.0, 0.0, 0.0, 1.0, 0.0, 0.0, 0.0, 1.0, 0.0, 0.0, 0.0, 1.0, 0.008023, 0.008023, 0.008023, 1.0, 0.0, 0.0, 0.0, 1.0, 0.0, 0.0, 0.0, 1.0, 0.008023, 0.008023, 0.008023, 1.0, 0.008023, 0.008023, 0.008023, 1.0, 0.0, 0.0, 0.0, 1.0, 0.0, 0.0, 0.0, 1.0, 0.008023, 0.008023, 0.008023, 1.0, 0.008023, 0.008023, 0.008023, 1.0, 0.0, 0.0, 0.0, 1.0, 0.0, 0.0, 0.0, 1.0, 0.008023, 0.008023, 0.008023, 1.0, 0.008023, 0.008023, 0.008023, 1.0, 0.0, 0.0, 0.0, 1.0, 0.0, 0.0, 0.0, 1.0, 0.008023, 0.008023, 0.008023, 1.0, 0.0, 0.0, 0.0, 1.0, 0.0, 0.0, 0.0, 1.0, 0.0, 0.0, 0.0, 1.0, 0.0, 0.0, 0.0, 1.0, 0.008023, 0.008023, 0.008023, 1.0, 0.0, 0.0, 0.0, 1.0, 0.0, 0.0, 0.0, 1.0, 0.008023, 0.008023, 0.008023, 1.0, 0.008023, 0.008023, 0.008023, 1.0, 0.0, 0.0, 0.0, 1.0, 0.0, 0.0, 0.0, 1.0, 0.008023, 0.008023, 0.008023, 1.0, 0.008023, 0.008023, 0.008023, 1.0, 0.0, 0.0, 0.0, 1.0, 0.0, 0.0, 0.0, 1.0, 0.008023, 0.008023, 0.008023, 1.0, 0.008023, 0.008023, 0.008023, 1.0, 0.0, 0.0, 0.0, 1.0, 0.0, 0.0, 0.0, 1.0, 0.008023, 0.008023, 0.008023, 1.0, 0.0, 0.0, 0.0, 1.0, 0.0, 0.0, 0.0, 1.0, 0.0, 0.0, 0.0, 1.0, 0.0, 0.0, 0.0, 1.0, 0.008023, 0.008023, 0.008023, 1.0, 0.0, 0.0, 0.0, 1.0, 0.0, 0.0, 0.0, 1.0, 0.008023, 0.008023, 0.008023, 1.0, 0.008023, 0.008023, 0.008023, 1.0, 0.0, 0.0, 0.0, 1.0, 0.0, 0.0, 0.0, 1.0, 0.008023, 0.008023, 0.008023, 1.0, 0.008023, 0.008023, 0.008023, 1.0, 0.0, 0.0, 0.0, 1.0, 0.0, 0.0, 0.0, 1.0, 0.008023, 0.008023, 0.008023, 1.0, 0.008023, 0.008023, 0.008023, 1.0, 0.0, 0.0, 0.0, 1.0, 0.0, 0.0, 0.0, 1.0, 0.008023, 0.008023, 0.008023, 1.0, 0.0, 0.0, 0.0, 1.0, 0.0, 0.0, 0.0, 1.0, 0.0, 0.0, 0.0, 1.0, 0.0, 0.0, 0.0, 1.0, 0.008023, 0.008023, 0.008023, 1.0, 0.0, 0.0, 0.0, 1.0, 0.0, 0.0, 0.0, 1.0, 0.008023, 0.008023, 0.008023, 1.0, 0.008023, 0.008023, 0.008023, 1.0, 0.0, 0.0, 0.0, 1.0, 0.0, 0.0, 0.0, 1.0, 0.008023, 0.008023, 0.008023, 1.0, 0.008023, 0.008023, 0.008023, 1.0, 0.0, 0.0, 0.0, 1.0, 0.0, 0.0, 0.0, 1.0, 0.008023, 0.008023, 0.008023, 1.0, 0.008023, 0.008023, 0.008023, 1.0, 0.0, 0.0, 0.0, 1.0, 0.0, 0.0, 0.0, 1.0, 0.008023, 0.008023, 0.008023, 1.0, 0.0, 0.0, 0.0, 1.0, 0.0, 0.0, 0.0, 1.0, 0.0, 0.0, 0.0, 1.0, 0.0, 0.0, 0.0, 1.0, 0.008023, 0.008023, 0.008023, 1.0, 0.0, 0.0, 0.0, 1.0, 0.0, 0.0, 0.0, 1.0, 0.008023, 0.008023, 0.008023, 1.0, 0.008023, 0.008023, 0.008023, 1.0, 0.0, 0.0, 0.0, 1.0, 0.0, 0.0, 0.0, 1.0, 0.008023, 0.008023, 0.008023, 1.0, 0.008023, 0.008023, 0.008023, 1.0, 0.0, 0.0, 0.0, 1.0, 0.0, 0.0, 0.0, 1.0, 0.008023, 0.008023, 0.008023, 1.0, 0.008023, 0.008023, 0.008023, 1.0, 0.0, 0.0, 0.0, 1.0, 0.0, 0.0, 0.0, 1.0, 0.008023, 0.008023, 0.008023, 1.0, 0.0, 0.0, 0.0, 1.0, 0.0, 0.0, 0.0, 1.0, 0.0, 0.0, 0.0, 1.0, 0.0, 0.0, 0.0, 1.0, 0.008023, 0.008023, 0.008023, 1.0, 0.0, 0.0, 0.0, 1.0, 0.0, 0.0, 0.0, 1.0, 0.008023, 0.008023, 0.008023, 1.0, 0.008023, 0.008023, 0.008023, 1.0, 0.0, 0.0, 0.0, 1.0, 0.0, 0.0, 0.0, 1.0, 0.008023, 0.008023, 0.008023, 1.0, 0.008023, 0.008023, 0.008023, 1.0, 0.0, 0.0, 0.0, 1.0, 0.0, 0.0, 0.0, 1.0, 0.008023, 0.008023, 0.008023, 1.0, 0.008023, 0.008023, 0.008023, 1.0, 0.0, 0.0, 0.0, 1.0, 0.0, 0.0, 0.0, 1.0, 0.008023, 0.008023, 0.008023, 1.0, 0.0, 0.0, 0.0, 1.0, 0.0, 0.0, 0.0, 1.0, 0.0, 0.0, 0.0, 1.0, 0.0, 0.0, 0.0, 1.0, 0.008023, 0.008023, 0.008023, 1.0, 0.0, 0.0, 0.0, 1.0, 0.0, 0.0, 0.0, 1.0, 0.008023, 0.008023, 0.008023, 1.0, 0.008023, 0.008023, 0.008023, 1.0, 0.0, 0.0, 0.0, 1.0, 0.0, 0.0, 0.0, 1.0, 0.008023, 0.008023, 0.008023, 1.0, 0.008023, 0.008023, 0.008023, 1.0, 0.0, 0.0, 0.0, 1.0, 0.0, 0.0, 0.0, 1.0, 0.008023, 0.008023, 0.008023, 1.0, 0.008023, 0.008023, 0.008023, 1.0, 0.0, 0.0, 0.0, 1.0, 0.0, 0.0, 0.0, 1.0, 0.008023, 0.008023, 0.008023, 1.0, 0.0, 0.0, 0.0, 1.0, 0.0, 0.0, 0.0, 1.0, 0.0, 0.0, 0.0, 1.0, 0.0, 0.0, 0.0, 1.0, 0.008023, 0.008023, 0.008023, 1.0, 0.0, 0.0, 0.0, 1.0, 0.0, 0.0, 0.0, 1.0, 0.008023, 0.008023, 0.008023, 1.0, 0.008023, 0.008023, 0.008023, 1.0, 0.0, 0.0, 0.0, 1.0, 0.0, 0.0, 0.0, 1.0, 0.008023, 0.008023, 0.008023, 1.0, 0.008023, 0.008023, 0.008023, 1.0, 0.0, 0.0, 0.0, 1.0, 0.0, 0.0, 0.0, 1.0, 0.008023, 0.008023, 0.008023, 1.0, 0.008023, 0.008023, 0.008023, 1.0, 0.0, 0.0, 0.0, 1.0, 0.0, 0.0, 0.0, 1.0, 0.008023, 0.008023, 0.008023, 1.0, 0.0, 0.0, 0.0, 1.0, 0.0, 0.0, 0.0, 1.0, 0.0, 0.0, 0.0, 1.0, 0.0, 0.0, 0.0, 1.0, 0.008023, 0.008023, 0.008023, 1.0, 0.0, 0.0, 0.0, 1.0, 0.0, 0.0, 0.0, 1.0, 0.008023, 0.008023, 0.008023, 1.0, 0.008023, 0.008023, 0.008023, 1.0, 0.0, 0.0, 0.0, 1.0, 0.0, 0.0, 0.0, 1.0, 0.008023, 0.008023, 0.008023, 1.0, 0.008023, 0.008023, 0.008023, 1.0, 0.0, 0.0, 0.0, 1.0, 0.0, 0.0, 0.0, 1.0, 0.008023, 0.008023, 0.008023, 1.0, 0.008023, 0.008023, 0.008023, 1.0, 0.0, 0.0, 0.0, 1.0, 0.0, 0.0, 0.0, 1.0, 0.008023, 0.008023, 0.008023, 1.0, 0.0, 0.0, 0.0, 1.0, 0.0, 0.0, 0.0, 1.0, 0.0, 0.0, 0.0, 1.0, 0.0, 0.0, 0.0, 1.0, 0.008023, 0.008023, 0.008023, 1.0, 0.0, 0.0, 0.0, 1.0, 0.0, 0.0, 0.0, 1.0, 0.008023, 0.008023, 0.008023, 1.0, 0.008023, 0.008023, 0.008023, 1.0, 0.0, 0.0, 0.0, 1.0, 0.0, 0.0, 0.0, 1.0, 0.008023, 0.008023, 0.008023, 1.0, 0.008023, 0.008023, 0.008023, 1.0, 0.0, 0.0, 0.0, 1.0, 0.0, 0.0, 0.0, 1.0, 0.008023, 0.008023, 0.008023, 1.0, 0.008023, 0.008023, 0.008023, 1.0, 0.0, 0.0, 0.0, 1.0, 0.0, 0.0, 0.0, 1.0, 0.008023, 0.008023, 0.008023, 1.0])
me_dice.materials.append(mat_texture)
me_dice.materials.append(mat_black)
me_dice.use_remesh_preserve_volume = False
me_dice.use_remesh_preserve_attributes = False
me_dice.use_mirror_vertex_groups = False
me_dice.update()

# ---- objects
ob_camerarotate = bpy.data.objects.new('CameraRotate', None)
ob_camera = bpy.data.objects.new('Camera', cam_camera)
ob_lamp03 = bpy.data.objects.new('Lamp03', light_point_001)
ob_lamp02 = bpy.data.objects.new('Lamp02', light_point)
ob_dice = bpy.data.objects.new('Dice', me_dice)
ob_lamp01 = bpy.data.objects.new('Lamp01', light_lamp)

# ---- transforms, parenting, visibility, modifiers, constraints
ob_camerarotate.location = (0.0, 0.0, 0.0)
ob_camerarotate.empty_image_offset = (0.0, 0.0)
ob_camerarotate.lineart.crease_threshold = 0.0
ob_camera.parent = ob_camerarotate
ob_camera.location = (10.6, 0.05375, 0.08355)
ob_camera.rotation_euler = (1.551, -0.01966, -4.7)
ob_camera.lock_rotations_4d = False
ob_camera.empty_display_type = 'ARROWS'
ob_camera.color = (0.0, 0.0, 0.0, 0.0)
ob_camera.display_type = 'WIRE'
ob_camera.lineart.crease_threshold = 0.0
ob_lamp03.location = (3.315, -1.849, 0.405)
ob_lamp03.lineart.crease_threshold = 0.0
ob_lamp02.location = (-2.444, -5.486, 3.989)
ob_lamp02.lineart.crease_threshold = 0.0
ob_dice.location = (0.0, 0.0, 0.0)
ob_dice.rotation_mode = 'QUATERNION'
ob_dice.rotation_quaternion = (0.0, 0.0, 0.0, 0.0)
ob_dice.scale = (1.466, 1.466, 1.466)
ob_dice.lock_rotations_4d = False
ob_dice.empty_display_type = 'ARROWS'
ob_dice.lineart.crease_threshold = 0.0
ob_dice.material_slots[0].link = 'OBJECT'; ob_dice.material_slots[0].material = mat_texture
_vg = ob_dice.vertex_groups.new(name='black')
_vg = ob_dice.vertex_groups.new(name='white')
_vg = ob_dice.vertex_groups.new(name='t')
_m = ob_dice.modifiers.new('Subsurf', 'SUBSURF')
_m.uv_smooth = 'PRESERVE_CORNERS'
_m.levels = 3
_m.render_levels = 4
_m.show_only_control_edges = False
ob_lamp01.location = (2.875, 3.092, 2.514)
ob_lamp01.rotation_euler = (0.6503, 0.05522, 1.866)
ob_lamp01.lock_rotations_4d = False
ob_lamp01.empty_display_type = 'ARROWS'
ob_lamp01.color = (0.0, 0.0, 0.0, 0.0)
ob_lamp01.lineart.crease_threshold = 0.0

# ---- collection membership
col_collection_1.objects.link(ob_camerarotate)
col_collection_1.objects.link(ob_camera)
col_collection_1.objects.link(ob_lamp03)
col_collection_1.objects.link(ob_lamp02)
col_collection_1.objects.link(ob_dice)
col_collection_1.objects.link(ob_lamp01)

# ---- scene / render settings (as saved in the file)
scene.camera = ob_camera
scene.frame_start = 1; scene.frame_end = 250; scene.frame_set(0)
scene.render.engine = 'BLENDER_EEVEE_NEXT'
scene.render.resolution_percentage = 50
scene.render.dither_intensity = 0.0
scene.cycles.use_denoising = False
scene.cycles.samples = 10
scene.cycles.sampling_pattern = 'TABULATED_SOBOL'
scene.cycles.light_sampling_threshold = 0.0
scene.cycles.use_adaptive_sampling = False
scene.cycles.use_light_tree = False
scene.cycles.blur_glossy = 0.0
scene.cycles.pixel_filter_type = 'GAUSSIAN'
scene.cycles.sample_clamp_indirect = 0.0
scene.view_settings.view_transform = 'Standard'
bpy.context.view_layer.update()
